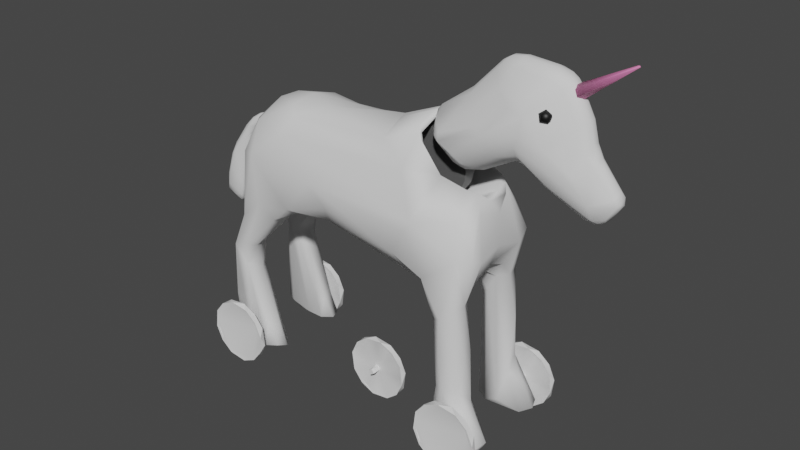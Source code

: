 # Source: Unicorn.blend  (saved by Blender 3.3.6; exported with 4.5.12 LTS)
import bpy
from mathutils import Matrix  # noqa: F401  (used for matrix-valued properties, if any)

bpy.ops.wm.read_factory_settings(use_empty=True)
scene = bpy.context.scene
scene.name = 'Scene'

# ---- collections
col_collection = bpy.data.collections.new('Collection'); scene.collection.children.link(col_collection)
col_wheel = bpy.data.collections.new('Wheel'); scene.collection.children.link(col_wheel)

# ---- materials (node trees are filled in below, after node groups)
mat_eye = bpy.data.materials.new('Eye')
mat_eye.use_transparent_shadow = False
mat_material_001 = bpy.data.materials.new('Material.001')
mat_material_001.use_transparent_shadow = False
mat_material_002 = bpy.data.materials.new('Material.002')
mat_material_002.use_transparent_shadow = False
mat_metal = bpy.data.materials.new('Metal')
mat_metal.use_transparent_shadow = False

# ---- node groups
ng_auto_smooth = bpy.data.node_groups.new('Auto Smooth', 'GeometryNodeTree')
_s = ng_auto_smooth.interface.new_socket(name='Geometry', in_out='OUTPUT', socket_type='NodeSocketGeometry')
_s = ng_auto_smooth.interface.new_socket(name='Geometry', in_out='INPUT', socket_type='NodeSocketGeometry')
_s = ng_auto_smooth.interface.new_socket(name='Angle', in_out='INPUT', socket_type='NodeSocketFloat')
_s.subtype = 'ANGLE'
_s.min_value = 0.0
_s.max_value = 3.142
ng_auto_smooth.is_modifier = True
_N = ng_auto_smooth.nodes; _L = ng_auto_smooth.links
n0 = _N.new('NodeGroupOutput'); n0.name = 'Group Output'; n0.location = (480, -100)
n1 = _N.new('NodeGroupInput'); n1.name = 'Group Input'; n1.location = (-420, -300)
n2 = _N.new('NodeGroupInput'); n2.name = 'Group Input.001'; n2.location = (-60, -100)
n3 = _N.new('GeometryNodeSetShadeSmooth'); n3.name = 'Set Shade Smooth'; n3.location = (120, -100)
n3.domain = 'EDGE'
n4 = _N.new('GeometryNodeSetShadeSmooth'); n4.name = 'Set Shade Smooth.001'; n4.location = (300, -100)
n5 = _N.new('GeometryNodeInputMeshEdgeAngle'); n5.name = 'Edge Angle'; n5.location = (-420, -220)
n6 = _N.new('GeometryNodeInputEdgeSmooth'); n6.name = 'Is Edge Smooth'; n6.location = (-60, -160)
n7 = _N.new('GeometryNodeInputShadeSmooth'); n7.name = 'Is Face Smooth'; n7.location = (-240, -340)
n8 = _N.new('FunctionNodeBooleanMath'); n8.name = 'Boolean Math'; n8.location = (-60, -220)
n9 = _N.new('FunctionNodeCompare'); n9.name = 'Compare'; n9.location = (-240, -180)
n9.operation = 'LESS_EQUAL'
_L.new(n5.outputs[0], n9.inputs[0])
_L.new(n4.outputs[0], n0.inputs[0])
_L.new(n1.outputs[1], n9.inputs[1])
_L.new(n9.outputs[0], n8.inputs[0])
_L.new(n7.outputs[0], n8.inputs[1])
_L.new(n2.outputs[0], n3.inputs[0])
_L.new(n6.outputs[0], n3.inputs[1])
_L.new(n3.outputs[0], n4.inputs[0])
_L.new(n8.outputs[0], n3.inputs[2])
n0.is_active_output = True

# ---- material node trees
mat_eye.use_nodes = True; mat_eye.node_tree.nodes.clear()
_N = mat_eye.node_tree.nodes; _L = mat_eye.node_tree.links
n0 = _N.new('ShaderNodeBsdfPrincipled'); n0.name = 'Principled BSDF'; n0.location = (10, 300)
n0.distribution = 'GGX'
n0.subsurface_method = 'RANDOM_WALK_SKIN'
n0.inputs[0].default_value = (0.003095, 0.003095, 0.003095, 1.0)
n0.inputs[3].default_value = 1.45
n0.inputs[27].default_value = (0.0, 0.0, 0.0, 1.0)
n0.inputs[28].default_value = 1.0
n1 = _N.new('ShaderNodeOutputMaterial'); n1.name = 'Material Output'; n1.location = (300, 300)
_L.new(n0.outputs[0], n1.inputs[0])
n1.is_active_output = True
mat_material_001.use_nodes = True; mat_material_001.node_tree.nodes.clear()
_N = mat_material_001.node_tree.nodes; _L = mat_material_001.node_tree.links
n0 = _N.new('ShaderNodeBsdfPrincipled'); n0.name = 'Principled BSDF'; n0.location = (10, 300)
n0.distribution = 'GGX'
n0.subsurface_method = 'RANDOM_WALK_SKIN'
n0.inputs[2].default_value = 1.0
n0.inputs[3].default_value = 1.45
n0.inputs[27].default_value = (0.0, 0.0, 0.0, 1.0)
n0.inputs[28].default_value = 1.0
n1 = _N.new('ShaderNodeOutputMaterial'); n1.name = 'Material Output'; n1.location = (300, 300)
_L.new(n0.outputs[0], n1.inputs[0])
n1.is_active_output = True
mat_material_002.use_nodes = True; mat_material_002.node_tree.nodes.clear()
_N = mat_material_002.node_tree.nodes; _L = mat_material_002.node_tree.links
n0 = _N.new('ShaderNodeBsdfPrincipled'); n0.name = 'Principled BSDF'; n0.location = (10, 300)
n0.distribution = 'GGX'
n0.subsurface_method = 'RANDOM_WALK_SKIN'
n0.inputs[0].default_value = (0.8, 0.2239, 0.4722, 1.0)
n0.inputs[3].default_value = 1.45
n0.inputs[27].default_value = (0.0, 0.0, 0.0, 1.0)
n0.inputs[28].default_value = 1.0
n1 = _N.new('ShaderNodeOutputMaterial'); n1.name = 'Material Output'; n1.location = (300, 300)
_L.new(n0.outputs[0], n1.inputs[0])
n1.is_active_output = True
mat_metal.use_nodes = True; mat_metal.node_tree.nodes.clear()
_N = mat_metal.node_tree.nodes; _L = mat_metal.node_tree.links
n0 = _N.new('ShaderNodeBsdfPrincipled'); n0.name = 'Principled BSDF'; n0.location = (10, 300)
n0.distribution = 'GGX'
n0.subsurface_method = 'RANDOM_WALK_SKIN'
n0.inputs[0].default_value = (0.1025, 0.1025, 0.1025, 1.0)
n0.inputs[3].default_value = 1.45
n0.inputs[27].default_value = (0.0, 0.0, 0.0, 1.0)
n0.inputs[28].default_value = 1.0
n1 = _N.new('ShaderNodeOutputMaterial'); n1.name = 'Material Output'; n1.location = (300, 300)
_L.new(n0.outputs[0], n1.inputs[0])
n1.is_active_output = True

# ---- world
world_world = bpy.data.worlds.new('World'); scene.world = world_world
world_world.use_nodes = True; world_world.node_tree.nodes.clear()
_N = world_world.node_tree.nodes; _L = world_world.node_tree.links
n0 = _N.new('ShaderNodeOutputWorld'); n0.name = 'World Output'; n0.location = (300, 300)
n1 = _N.new('ShaderNodeBackground'); n1.name = 'Background'; n1.location = (10, 300)
n1.inputs[0].default_value = (0.05088, 0.05088, 0.05088, 1.0)
_L.new(n1.outputs[0], n0.inputs[0])
n0.is_active_output = True
world_world.color = (0.05088, 0.05088, 0.05088)
world_world.use_sun_shadow = False
world_world.sun_shadow_jitter_overblur = 0.0

# ---- meshes
me_icosphere = bpy.data.meshes.new('Icosphere')
me_icosphere.from_pydata([(5.619e-19, 0.1164, -0.03463), (0.02689, 0.09689, -0.01409), (-0.01027, 0.08481, -0.01409), (-0.03324, 0.1164, -0.01409), (-0.01027, 0.148, -0.01409), (0.02689, 0.136, -0.01409), (0.01027, 0.08481, 0.01915), (-0.02689, 0.09689, 0.01915), (-0.02689, 0.136, 0.01915), (0.01027, 0.148, 0.01915), (0.03324, 0.1164, 0.01915), (5.619e-19, 0.1164, 0.03969)], [], [(0, 1, 2), (1, 0, 5), (0, 2, 3), (0, 3, 4), (0, 4, 5), (1, 5, 10), (2, 1, 6), (3, 2, 7), (4, 3, 8), (5, 4, 9), (1, 10, 6), (2, 6, 7), (3, 7, 8), (4, 8, 9), (5, 9, 10), (6, 10, 11), (7, 6, 11), (8, 7, 11), (9, 8, 11), (10, 9, 11)])
me_icosphere.polygons.foreach_set('use_smooth', [True] * 20)
_uv = me_icosphere.uv_layers.new(name='UVMap')
_uv.uv.foreach_set('vector', [0.1818, 0.0, 0.2727, 0.1575, 0.09091, 0.1575, 0.2727, 0.1575, 0.3636, 0.0, 0.4545, 0.1575, 0.9091, 0.0, 1.0, 0.1575, 0.8182, 0.1575, 0.7273, 0.0, 0.8182, 0.1575, 0.6364, 0.1575, 0.5455, 0.0, 0.6364, 0.1575, 0.4545, 0.1575, 0.2727, 0.1575, 0.4545, 0.1575, 0.3636, 0.3149, 0.09091, 0.1575, 0.2727, 0.1575, 0.1818, 0.3149, 0.8182, 0.1575, 1.0, 0.1575, 0.9091, 0.3149, 0.6364, 0.1575, 0.8182, 0.1575, 0.7273, 0.3149, 0.4545, 0.1575, 0.6364, 0.1575, 0.5455, 0.3149, 0.2727, 0.1575, 0.3636, 0.3149, 0.1818, 0.3149, 0.09091, 0.1575, 0.1818, 0.3149, 0.0, 0.3149, 0.8182, 0.1575, 0.9091, 0.3149, 0.7273, 0.3149, 0.6364, 0.1575, 0.7273, 0.3149, 0.5455, 0.3149, 0.4545, 0.1575, 0.5455, 0.3149, 0.3636, 0.3149, 0.1818, 0.3149, 0.3636, 0.3149, 0.2727, 0.4724, 0.0, 0.3149, 0.1818, 0.3149, 0.09091, 0.4724, 0.7273, 0.3149, 0.9091, 0.3149, 0.8182, 0.4724, 0.5455, 0.3149, 0.7273, 0.3149, 0.6364, 0.4724, 0.3636, 0.3149, 0.5455, 0.3149, 0.4545, 0.4724])
me_icosphere.materials.append(mat_eye)
me_icosphere.update()
me_cube = bpy.data.meshes.new('Cube')
me_cube.from_pydata([(-0.05187, -0.02497, 0.03099), (-0.0488, -0.02854, 0.08849), (-0.05187, 0.03565, 0.02457), (-0.05358, 0.03352, 0.09572), (0.02628, -0.02795, 0.02293), (0.05138, -0.03082, 0.07917), (0.023, 0.03146, 0.02071), (0.046, 0.02595, 0.07843), (-0.1194, -0.03232, -0.007817), (-0.1501, -0.03164, 0.04411), (-0.1207, 0.03219, -0.009331), (-0.1499, 0.02569, 0.04705), (-0.1712, -0.0343, -0.06361), (-0.2225, -0.03077, -0.0353), (-0.169, 0.02847, -0.05802), (-0.2209, 0.02648, -0.03644), (-0.2154, -0.0474, -0.2101), (-0.3167, -0.05855, -0.182), (-0.2397, 0.04136, -0.1843), (-0.3147, 0.04171, -0.1763), (-0.2549, -0.05177, -0.368), (-0.3551, -0.0737, -0.3031), (-0.3209, 0.01765, -0.3895), (-0.4049, 0.03842, -0.3667), (-0.2842, -0.04147, -0.5618), (-0.4106, -0.04611, -0.5251), (-0.3561, 0.06365, -0.5464), (-0.4281, 0.04674, -0.5291), (-0.05278, -0.03565, 0.06021), (-0.06214, 0.0421, 0.06109), (0.03659, 0.03494, 0.05027), (0.03659, -0.03612, 0.05027), (-0.1364, -0.04135, 0.01812), (-0.1364, 0.03419, 0.01812), (-0.1977, -0.03969, -0.05081), (-0.1977, 0.03289, -0.05081), (-0.2823, -0.06157, -0.1951), (-0.2889, 0.04949, -0.2057), (-0.3035, -0.05177, -0.3485), (-0.3631, 0.06261, -0.3881), (-0.3592, -0.02865, -0.5267), (-0.3802, 0.05438, -0.5641), (-0.05187, 3.151e-08, 0.02457), (-0.05369, 3.151e-08, 0.09585), (0.02777, -0.0005911, 0.01585), (0.04541, -0.0005911, 0.08469), (-0.1155, -0.003581, -0.01335), (-0.1572, -0.003581, 0.04959), (-0.1661, -0.003402, -0.06866), (-0.2293, -0.003402, -0.03297), (-0.2154, 0.0003332, -0.2101), (-0.3004, -0.01148, -0.1763), (-0.2442, -0.009281, -0.3846), (-0.3558, -0.03086, -0.3098), (-0.2933, 0.008402, -0.5994), (-0.4428, -0.01106, -0.5342), (-0.3541, 0.01446, -0.5471), (0.03659, -0.0005911, 0.05027)], [], [(42, 0, 8, 46), (29, 3, 7, 30), (57, 45, 5, 31), (31, 5, 1, 28), (42, 44, 4, 0), (45, 43, 1, 5), (47, 11, 15, 49), (29, 2, 10, 33), (28, 1, 9, 32), (43, 3, 11, 47), (49, 15, 19, 51), (46, 8, 12, 48), (33, 10, 14, 35), (32, 9, 13, 34), (37, 18, 22, 39), (48, 12, 16, 50), (35, 14, 18, 37), (34, 13, 17, 36), (53, 23, 27, 55), (36, 17, 21, 38), (51, 19, 23, 53), (50, 16, 20, 52), (56, 55, 27, 41), (52, 20, 24, 54), (39, 22, 26, 41), (38, 21, 25, 40), (20, 38, 40, 24), (23, 39, 41, 27), (54, 56, 41, 26), (16, 36, 38, 20), (12, 34, 36, 16), (15, 35, 37, 19), (19, 37, 39, 23), (8, 32, 34, 12), (11, 33, 35, 15), (0, 28, 32, 8), (3, 29, 33, 11), (4, 31, 28, 0), (44, 57, 31, 4), (2, 29, 30, 6), (6, 30, 57, 44), (24, 40, 56, 54), (22, 52, 54, 26), (40, 25, 55, 56), (18, 50, 52, 22), (17, 51, 53, 21), (21, 53, 55, 25), (14, 48, 50, 18), (10, 46, 48, 14), (13, 49, 51, 17), (1, 43, 47, 9), (9, 47, 49, 13), (7, 3, 43, 45), (2, 6, 44, 42), (30, 7, 45, 57), (2, 42, 46, 10)])
me_cube.polygons.foreach_set('use_smooth', [True] * 56)
_uv = me_cube.uv_layers.new(name='UVMap')
_uv.uv.foreach_set('vector', [0.125, 0.625, 0.125, 0.75, 0.125, 0.75, 0.125, 0.625, 0.5, 0.25, 0.625, 0.25, 0.625, 0.5, 0.5, 0.5, 0.5, 0.625, 0.625, 0.625, 0.625, 0.75, 0.5, 0.75, 0.5, 0.75, 0.625, 0.75, 0.625, 1.0, 0.5, 1.0, 0.125, 0.625, 0.375, 0.625, 0.375, 0.75, 0.125, 0.75, 0.625, 0.625, 0.875, 0.625, 0.875, 0.75, 0.625, 0.75, 0.875, 0.625, 0.875, 0.5, 0.875, 0.5, 0.875, 0.625, 0.5, 0.25, 0.375, 0.25, 0.375, 0.25, 0.5, 0.25, 0.5, 1.0, 0.625, 1.0, 0.625, 1.0, 0.5, 1.0, 0.875, 0.625, 0.875, 0.5, 0.875, 0.5, 0.875, 0.625, 0.875, 0.625, 0.875, 0.5, 0.875, 0.5, 0.875, 0.625, 0.125, 0.625, 0.125, 0.75, 0.125, 0.75, 0.125, 0.625, 0.5, 0.25, 0.375, 0.25, 0.375, 0.25, 0.5, 0.25, 0.5, 1.0, 0.625, 1.0, 0.625, 1.0, 0.5, 1.0, 0.5, 0.25, 0.375, 0.25, 0.375, 0.25, 0.5, 0.25, 0.125, 0.625, 0.125, 0.75, 0.125, 0.75, 0.125, 0.625, 0.5, 0.25, 0.375, 0.25, 0.375, 0.25, 0.5, 0.25, 0.5, 1.0, 0.625, 1.0, 0.625, 1.0, 0.5, 1.0, 0.875, 0.625, 0.875, 0.5, 0.875, 0.5, 0.875, 0.625, 0.5, 1.0, 0.625, 1.0, 0.625, 1.0, 0.5, 1.0, 0.875, 0.625, 0.875, 0.5, 0.875, 0.5, 0.875, 0.625, 0.125, 0.625, 0.125, 0.75, 0.125, 0.75, 0.125, 0.625, 0.5, 0.125, 0.625, 0.125, 0.625, 0.25, 0.5, 0.25, 0.125, 0.625, 0.125, 0.75, 0.125, 0.75, 0.125, 0.625, 0.5, 0.25, 0.375, 0.25, 0.375, 0.25, 0.5, 0.25, 0.5, 1.0, 0.625, 1.0, 0.625, 1.0, 0.5, 1.0, 0.375, 1.0, 0.5, 1.0, 0.5, 1.0, 0.375, 1.0, 0.625, 0.25, 0.5, 0.25, 0.5, 0.25, 0.625, 0.25, 0.375, 0.125, 0.5, 0.125, 0.5, 0.25, 0.375, 0.25, 0.375, 1.0, 0.5, 1.0, 0.5, 1.0, 0.375, 1.0, 0.375, 1.0, 0.5, 1.0, 0.5, 1.0, 0.375, 1.0, 0.625, 0.25, 0.5, 0.25, 0.5, 0.25, 0.625, 0.25, 0.625, 0.25, 0.5, 0.25, 0.5, 0.25, 0.625, 0.25, 0.375, 1.0, 0.5, 1.0, 0.5, 1.0, 0.375, 1.0, 0.625, 0.25, 0.5, 0.25, 0.5, 0.25, 0.625, 0.25, 0.375, 1.0, 0.5, 1.0, 0.5, 1.0, 0.375, 1.0, 0.625, 0.25, 0.5, 0.25, 0.5, 0.25, 0.625, 0.25, 0.375, 0.75, 0.5, 0.75, 0.5, 1.0, 0.375, 1.0, 0.375, 0.625, 0.5, 0.625, 0.5, 0.75, 0.375, 0.75, 0.375, 0.25, 0.5, 0.25, 0.5, 0.5, 0.375, 0.5, 0.375, 0.5, 0.5, 0.5, 0.5, 0.625, 0.375, 0.625, 0.375, 0.0, 0.5, 0.0, 0.5, 0.125, 0.375, 0.125, 0.125, 0.5, 0.125, 0.625, 0.125, 0.625, 0.125, 0.5, 0.5, 0.0, 0.625, 0.0, 0.625, 0.125, 0.5, 0.125, 0.125, 0.5, 0.125, 0.625, 0.125, 0.625, 0.125, 0.5, 0.875, 0.75, 0.875, 0.625, 0.875, 0.625, 0.875, 0.75, 0.875, 0.75, 0.875, 0.625, 0.875, 0.625, 0.875, 0.75, 0.125, 0.5, 0.125, 0.625, 0.125, 0.625, 0.125, 0.5, 0.125, 0.5, 0.125, 0.625, 0.125, 0.625, 0.125, 0.5, 0.875, 0.75, 0.875, 0.625, 0.875, 0.625, 0.875, 0.75, 0.875, 0.75, 0.875, 0.625, 0.875, 0.625, 0.875, 0.75, 0.875, 0.75, 0.875, 0.625, 0.875, 0.625, 0.875, 0.75, 0.625, 0.5, 0.875, 0.5, 0.875, 0.625, 0.625, 0.625, 0.125, 0.5, 0.375, 0.5, 0.375, 0.625, 0.125, 0.625, 0.5, 0.5, 0.625, 0.5, 0.625, 0.625, 0.5, 0.625, 0.125, 0.5, 0.125, 0.625, 0.125, 0.625, 0.125, 0.5])
me_cube.update()
me_cube_001 = bpy.data.meshes.new('Cube.001')
me_cube_001.from_pydata([(-0.7379, 0.0, 1.202), (-0.7281, 0.0, 1.569), (-0.7663, 0.314, 1.07), (-0.651, 0.2346, 1.502), (0.7836, 0.0, 0.9723), (0.8128, 0.0, 1.309), (0.7929, 0.314, 0.9143), (0.7857, 0.2536, 1.364), (0.2804, 0.2375, 0.9659), (-0.14, 0.2375, 1.082), (-0.2427, 0.2346, 1.564), (0.2815, 0.2346, 1.537), (-0.14, 0.0, 0.9486), (0.2804, 0.0, 0.8323), (0.2217, 0.0, 1.657), (-0.2427, 0.0, 1.624), (-0.7624, 0.0, 1.332), (-0.7223, 0.314, 1.33), (0.8855, 0.314, 1.114), (0.8531, 0.0, 1.122), (-0.01171, 0.314, 1.286), (0.399, 0.314, 1.22), (-0.4541, 0.314, 0.9371), (-0.4478, 0.0, 1.651), (-0.4478, 0.2346, 1.592), (-0.4541, 0.0, 1.041), (-0.5094, 0.314, 1.267), (-0.8832, 0.314, 0.01962), (-0.4452, 0.314, 0.02121), (-0.3452, 0.2346, 1.578), (-0.3644, 0.0, 1.019), (-0.264, 0.314, 1.246), (-0.3644, 0.314, 1.019), (-0.3452, 0.0, 1.638), (-0.5957, 0.314, 0.8138), (-0.7718, 0.314, 0.9031), (-0.6962, 0.314, 0.6909), (-0.873, 0.314, 0.7356), (-0.7277, 0.314, 0.5611), (-0.8583, 0.314, 0.5646), (-0.6099, 0.314, 0.2831), (-0.9084, 0.314, 0.2831), (-0.7663, 0.1213, 1.07), (-0.7281, 0.05773, 1.569), (0.7929, 0.1213, 0.9143), (0.8128, 0.05773, 1.309), (0.2217, 0.05773, 1.657), (-0.2427, 0.05773, 1.624), (-0.14, 0.1213, 0.9486), (0.2804, 0.1213, 0.8323), (0.903, 0.1213, 1.107), (-0.804, 0.1585, 1.348), (-0.4541, 0.1213, 0.9371), (-0.4478, 0.05773, 1.651), (-0.8832, 0.1213, 0.01962), (-0.4452, 0.1213, 0.02121), (-0.3452, 0.05773, 1.638), (-0.3644, 0.1213, 1.019), (-0.5957, 0.1213, 0.8138), (-0.7718, 0.1213, 0.9031), (-0.6962, 0.1213, 0.6909), (-0.873, 0.1213, 0.7356), (-0.7277, 0.1213, 0.5611), (-0.8583, 0.1213, 0.5646), (-0.6099, 0.1213, 0.2831), (-0.9084, 0.1213, 0.2831), (-0.3305, 0.2346, 1.576), (-0.3322, 0.0, 1.009), (-0.2278, 0.314, 1.252), (-0.3322, 0.2889, 1.009), (-0.3305, 0.0, 1.636), (-0.3305, 0.05773, 1.636), (-0.3322, 0.1213, 1.009), (0.5738, 0.2024, 1.368), (0.5543, 0.0, 0.9051), (0.5543, 0.314, 0.9051), (0.5745, 0.314, 1.188), (0.5543, 0.1213, 0.9051), (0.834, 0.0, 1.37), (0.834, 0.06038, 1.37), (0.7955, 0.1567, 1.44), (0.5882, 0.1772, 1.47), (0.4507, 0.045, 1.795), (0.4366, 0.1901, 1.737), (0.4507, 0.0, 1.795), (1.021, 0.3523, 0.007178), (1.021, 0.1216, 0.007178), (0.5782, 0.3523, 0.005151), (0.5782, 0.1216, 0.005151), (0.8099, 0.1212, 0.718), (0.8099, 0.3082, 0.718), (0.6354, 0.1212, 0.7224), (0.6354, 0.3082, 0.7224), (0.8316, 0.1211, 0.3801), (0.6441, 0.1211, 0.3712), (0.6441, 0.2905, 0.3712), (0.8316, 0.2905, 0.3801), (0.8689, 0.1217, 0.2127), (0.622, 0.1217, 0.1941), (0.622, 0.3187, 0.1941), (0.8689, 0.3187, 0.2127), (-0.5629, 0.314, 0.1404), (-0.8958, 0.314, 0.1632), (-0.5629, 0.1213, 0.1404), (-0.8958, 0.1213, 0.1632), (0.8383, 0.3259, 0.5496), (0.8383, 0.1214, 0.5496), (0.6222, 0.1214, 0.5463), (0.6222, 0.3259, 0.5463), (0.9582, 0.1216, 0.1066), (0.6018, 0.1216, 0.07801), (0.6018, 0.3355, 0.07801), (0.9582, 0.3355, 0.1066), (0.5238, 0.2889, 0.897), (0.5238, 0.1213, 0.897), (0.4135, 0.2435, 1.405), (0.5238, 0.0, 0.897), (0.5549, 0.314, 1.191), (0.4562, 0.1896, 1.6), (0.7967, 0.0, 1.41), (0.7967, 0.0668, 1.41), (0.7653, 0.1453, 1.466), (0.5964, 0.162, 1.491), (0.4843, 0.05427, 1.756), (0.4729, 0.1725, 1.709), (0.4843, 0.0, 1.756), (0.4935, 0.172, 1.602), (0.7533, 0.0, 1.383), (0.7533, 0.0668, 1.383), (0.7219, 0.1453, 1.44), (0.553, 0.162, 1.464), (0.4409, 0.05427, 1.729), (0.4295, 0.1725, 1.682), (0.4409, 0.0, 1.729), (0.4502, 0.172, 1.575), (0.1333, 0.0, 1.053), (0.1333, 0.09044, 1.053), (0.102, 0.1689, 1.11), (-0.06701, 0.1857, 1.134), (-0.1791, 0.0779, 1.4), (-0.1905, 0.1962, 1.352), (-0.1791, 0.0, 1.4), (-0.1951, 0.1962, 1.215)], [], [(51, 43, 3, 17), (76, 73, 7, 18), (50, 45, 5, 19), (53, 43, 1, 23), (46, 47, 15, 14), (72, 48, 12, 67), (48, 49, 13, 12), (68, 66, 10, 20), (20, 10, 11, 21), (9, 20, 21, 8), (69, 68, 20, 9), (44, 50, 19, 4), (75, 76, 18, 6), (42, 51, 17, 2), (2, 17, 26, 22), (17, 3, 24, 26), (58, 52, 42, 59), (56, 53, 23, 33), (102, 101, 28, 27), (104, 102, 27, 54), (71, 56, 33, 70), (22, 26, 31, 32), (26, 24, 29, 31), (52, 57, 30, 25), (42, 2, 35, 59), (2, 22, 34, 35), (59, 35, 37, 61), (35, 34, 36, 37), (65, 64, 62, 63), (61, 37, 39, 63), (37, 36, 38, 39), (104, 54, 55, 103), (0, 42, 52, 25), (63, 39, 41, 65), (39, 38, 40, 41), (61, 60, 58, 59), (63, 62, 60, 61), (38, 62, 64, 40), (36, 60, 62, 38), (34, 58, 60, 36), (22, 52, 58, 34), (22, 32, 57, 52), (66, 29, 56, 71), (101, 103, 55, 28), (27, 28, 55, 54), (29, 24, 53, 56), (0, 16, 51, 42), (6, 18, 50, 44), (9, 8, 49, 48), (69, 9, 48, 72), (11, 10, 47, 46), (24, 3, 43, 53), (112, 109, 86, 85), (18, 7, 45, 50), (16, 1, 43, 51), (32, 69, 72, 57), (10, 66, 71, 47), (47, 71, 70, 15), (32, 31, 68, 69), (31, 29, 66, 68), (57, 72, 67, 30), (113, 75, 77, 114), (113, 117, 76, 75), (114, 77, 74, 116), (117, 115, 73, 76), (46, 14, 84, 82), (115, 11, 83, 118), (11, 46, 82, 83), (7, 73, 81, 80), (45, 7, 80, 79), (5, 45, 79, 78), (87, 85, 86, 88), (110, 111, 87, 88), (111, 112, 85, 87), (75, 6, 90, 92), (77, 75, 92, 91), (6, 44, 89, 90), (108, 105, 96, 95), (109, 97, 98, 110), (107, 108, 95, 94), (93, 106, 107, 94), (105, 106, 93, 96), (106, 89, 91, 107), (95, 96, 100, 99), (97, 93, 94, 98), (94, 95, 99, 98), (89, 44, 77, 91), (96, 93, 97, 100), (74, 77, 44, 4), (40, 64, 103, 101), (65, 104, 103, 64), (65, 41, 102, 104), (41, 40, 101, 102), (90, 89, 106, 105), (91, 92, 108, 107), (92, 90, 105, 108), (86, 109, 110, 88), (99, 100, 112, 111), (98, 99, 111, 110), (100, 97, 109, 112), (73, 115, 118, 81), (21, 11, 115, 117), (49, 114, 116, 13), (8, 21, 117, 113), (8, 113, 114, 49), (79, 80, 121, 120), (83, 82, 123, 124), (82, 84, 125, 123), (78, 79, 120, 119), (80, 81, 122, 121), (118, 83, 124, 126), (81, 118, 126, 122), (121, 122, 130, 129), (122, 126, 134, 130), (126, 124, 132, 134), (120, 121, 129, 128), (124, 123, 131, 132), (123, 125, 133, 131), (119, 120, 128, 127), (134, 132, 140, 142), (128, 129, 137, 136), (132, 131, 139, 140), (131, 133, 141, 139), (127, 128, 136, 135), (129, 130, 138, 137), (130, 134, 142, 138)])
me_cube_001.polygons.foreach_set('use_smooth', [True] * 126)
_uv = me_cube_001.uv_layers.new(name='UVMap')
_uv.uv.foreach_set('vector', [0.5, 0.1557, 0.625, 0.1557, 0.625, 0.25, 0.5, 0.25, 0.5, 0.4583, 0.625, 0.4583, 0.625, 0.5, 0.5, 0.5, 0.5, 0.5943, 0.625, 0.5943, 0.625, 0.75, 0.5, 0.75, 0.8333, 0.5943, 0.875, 0.5943, 0.875, 0.75, 0.8333, 0.75, 0.7083, 0.5943, 0.7917, 0.5943, 0.7917, 0.75, 0.7083, 0.75, 0.1905, 0.5943, 0.2083, 0.5943, 0.2083, 0.75, 0.1905, 0.75, 0.2083, 0.5943, 0.2917, 0.5943, 0.2917, 0.75, 0.2083, 0.75, 0.5, 0.3155, 0.625, 0.3155, 0.625, 0.3333, 0.5, 0.3333, 0.5, 0.3333, 0.625, 0.3333, 0.625, 0.4167, 0.5, 0.4167, 0.375, 0.3333, 0.5, 0.3333, 0.5, 0.4167, 0.375, 0.4167, 0.375, 0.3155, 0.5, 0.3155, 0.5, 0.3333, 0.375, 0.3333, 0.375, 0.5943, 0.5, 0.5943, 0.5, 0.75, 0.375, 0.75, 0.375, 0.4583, 0.5, 0.4583, 0.5, 0.5, 0.375, 0.5, 0.375, 0.1557, 0.5, 0.1557, 0.5, 0.25, 0.375, 0.25, 0.375, 0.25, 0.5, 0.25, 0.5, 0.2917, 0.375, 0.2917, 0.5, 0.25, 0.625, 0.25, 0.625, 0.2917, 0.5, 0.2917, 0.1667, 0.5943, 0.1667, 0.5943, 0.375, 0.1557, 0.375, 0.1557, 0.8125, 0.5943, 0.8333, 0.5943, 0.8333, 0.75, 0.8125, 0.75, 0.375, 0.25, 0.375, 0.2917, 0.375, 0.2917, 0.375, 0.25, 0.375, 0.1557, 0.375, 0.25, 0.375, 0.25, 0.375, 0.1557, 0.8095, 0.5943, 0.8125, 0.5943, 0.8125, 0.75, 0.8095, 0.75, 0.375, 0.2917, 0.5, 0.2917, 0.5, 0.3125, 0.375, 0.3125, 0.5, 0.2917, 0.625, 0.2917, 0.625, 0.3125, 0.5, 0.3125, 0.1667, 0.5943, 0.1875, 0.5943, 0.1875, 0.75, 0.1667, 0.75, 0.375, 0.1557, 0.375, 0.25, 0.375, 0.25, 0.375, 0.1557, 0.375, 0.25, 0.375, 0.2917, 0.375, 0.2917, 0.375, 0.25, 0.375, 0.1557, 0.375, 0.25, 0.375, 0.25, 0.375, 0.1557, 0.375, 0.25, 0.375, 0.2917, 0.375, 0.2917, 0.375, 0.25, 0.375, 0.1557, 0.1667, 0.5943, 0.1667, 0.5943, 0.375, 0.1557, 0.375, 0.1557, 0.375, 0.25, 0.375, 0.25, 0.375, 0.1557, 0.375, 0.25, 0.375, 0.2917, 0.375, 0.2917, 0.375, 0.25, 0.375, 0.1557, 0.375, 0.1557, 0.1667, 0.5943, 0.1667, 0.5943, 0.375, 1.0, 0.375, 0.1557, 0.1667, 0.5943, 0.375, 0.9583, 0.375, 0.1557, 0.375, 0.25, 0.375, 0.25, 0.375, 0.1557, 0.375, 0.25, 0.375, 0.2917, 0.375, 0.2917, 0.375, 0.25, 0.375, 0.1557, 0.1667, 0.5943, 0.1667, 0.5943, 0.375, 0.1557, 0.375, 0.1557, 0.1667, 0.5943, 0.1667, 0.5943, 0.375, 0.1557, 0.1667, 0.5, 0.1667, 0.5943, 0.1667, 0.5943, 0.1667, 0.5, 0.1667, 0.5, 0.1667, 0.5943, 0.1667, 0.5943, 0.1667, 0.5, 0.1667, 0.5, 0.1667, 0.5943, 0.1667, 0.5943, 0.1667, 0.5, 0.1667, 0.5, 0.1667, 0.5943, 0.1667, 0.5943, 0.1667, 0.5, 0.1667, 0.5, 0.1875, 0.5, 0.1875, 0.5943, 0.1667, 0.5943, 0.8095, 0.5, 0.8125, 0.5, 0.8125, 0.5943, 0.8095, 0.5943, 0.1667, 0.5, 0.1667, 0.5943, 0.1667, 0.5943, 0.1667, 0.5, 0.125, 0.5, 0.1667, 0.5, 0.1667, 0.5943, 0.125, 0.5943, 0.8125, 0.5, 0.8333, 0.5, 0.8333, 0.5943, 0.8125, 0.5943, 0.375, 0.0, 0.5, 0.0, 0.5, 0.1557, 0.375, 0.1557, 0.375, 0.5, 0.5, 0.5, 0.5, 0.5943, 0.375, 0.5943, 0.2083, 0.5, 0.2917, 0.5, 0.2917, 0.5943, 0.2083, 0.5943, 0.1905, 0.5, 0.2083, 0.5, 0.2083, 0.5943, 0.1905, 0.5943, 0.7083, 0.5, 0.7917, 0.5, 0.7917, 0.5943, 0.7083, 0.5943, 0.8333, 0.5, 0.875, 0.5, 0.875, 0.5943, 0.8333, 0.5943, 0.375, 0.5, 0.375, 0.5943, 0.375, 0.5943, 0.375, 0.5, 0.5, 0.5, 0.625, 0.5, 0.625, 0.5943, 0.5, 0.5943, 0.5, 0.0, 0.625, 0.0, 0.625, 0.1557, 0.5, 0.1557, 0.1875, 0.5, 0.1905, 0.5, 0.1905, 0.5943, 0.1875, 0.5943, 0.7917, 0.5, 0.8095, 0.5, 0.8095, 0.5943, 0.7917, 0.5943, 0.7917, 0.5943, 0.8095, 0.5943, 0.8095, 0.75, 0.7917, 0.75, 0.375, 0.3125, 0.5, 0.3125, 0.5, 0.3155, 0.375, 0.3155, 0.5, 0.3125, 0.625, 0.3125, 0.625, 0.3155, 0.5, 0.3155, 0.1875, 0.5943, 0.1905, 0.5943, 0.1905, 0.75, 0.1875, 0.75, 0.3287, 0.5, 0.3333, 0.5, 0.3333, 0.5943, 0.3287, 0.5943, 0.375, 0.4537, 0.5, 0.4537, 0.5, 0.4583, 0.375, 0.4583, 0.3287, 0.5943, 0.3333, 0.5943, 0.3333, 0.75, 0.3287, 0.75, 0.5, 0.4537, 0.625, 0.4363, 0.625, 0.4583, 0.5, 0.4583, 0.7083, 0.5943, 0.7083, 0.75, 0.7083, 0.75, 0.7083, 0.5943, 0.625, 0.4363, 0.625, 0.4167, 0.625, 0.4167, 0.625, 0.4363, 0.7083, 0.5, 0.7083, 0.5943, 0.7083, 0.5943, 0.7083, 0.5, 0.625, 0.5, 0.625, 0.4583, 0.625, 0.4583, 0.625, 0.5, 0.625, 0.5943, 0.625, 0.5, 0.625, 0.5, 0.625, 0.5943, 0.625, 0.75, 0.625, 0.5943, 0.625, 0.5943, 0.625, 0.75, 0.3333, 0.5, 0.375, 0.5, 0.375, 0.5943, 0.3333, 0.5943, 0.3333, 0.5943, 0.3333, 0.5, 0.3333, 0.5, 0.3333, 0.5943, 0.375, 0.4583, 0.375, 0.5, 0.375, 0.5, 0.375, 0.4583, 0.375, 0.4583, 0.375, 0.5, 0.375, 0.5, 0.375, 0.4583, 0.3333, 0.5943, 0.3333, 0.5, 0.3333, 0.5, 0.3333, 0.5943, 0.375, 0.5, 0.375, 0.5943, 0.375, 0.5943, 0.375, 0.5, 0.375, 0.4583, 0.375, 0.5, 0.375, 0.5, 0.375, 0.4583, 0.375, 0.5943, 0.375, 0.5943, 0.3333, 0.5943, 0.3333, 0.5943, 0.3333, 0.5943, 0.3333, 0.5, 0.3333, 0.5, 0.3333, 0.5943, 0.375, 0.5943, 0.375, 0.5943, 0.3333, 0.5943, 0.3333, 0.5943, 0.375, 0.5, 0.375, 0.5943, 0.375, 0.5943, 0.375, 0.5, 0.375, 0.5943, 0.375, 0.5943, 0.3333, 0.5943, 0.3333, 0.5943, 0.375, 0.4583, 0.375, 0.5, 0.375, 0.5, 0.375, 0.4583, 0.375, 0.5943, 0.375, 0.5943, 0.3333, 0.5943, 0.3333, 0.5943, 0.3333, 0.5943, 0.3333, 0.5, 0.3333, 0.5, 0.3333, 0.5943, 0.375, 0.5943, 0.375, 0.5943, 0.3333, 0.5943, 0.3333, 0.5943, 0.375, 0.5, 0.375, 0.5943, 0.375, 0.5943, 0.375, 0.5, 0.3333, 0.75, 0.3333, 0.5943, 0.375, 0.5943, 0.375, 0.75, 0.1667, 0.5, 0.1667, 0.5943, 0.1667, 0.5943, 0.1667, 0.5, 0.375, 0.1557, 0.375, 0.1557, 0.1667, 0.5943, 0.1667, 0.5943, 0.375, 0.1557, 0.375, 0.25, 0.375, 0.25, 0.375, 0.1557, 0.375, 0.25, 0.375, 0.2917, 0.375, 0.2917, 0.375, 0.25, 0.375, 0.5, 0.375, 0.5943, 0.375, 0.5943, 0.375, 0.5, 0.3333, 0.5943, 0.3333, 0.5, 0.3333, 0.5, 0.3333, 0.5943, 0.375, 0.4583, 0.375, 0.5, 0.375, 0.5, 0.375, 0.4583, 0.375, 0.5943, 0.375, 0.5943, 0.3333, 0.5943, 0.3333, 0.5943, 0.375, 0.4583, 0.375, 0.5, 0.375, 0.5, 0.375, 0.4583, 0.3333, 0.5943, 0.3333, 0.5, 0.3333, 0.5, 0.3333, 0.5943, 0.375, 0.5, 0.375, 0.5943, 0.375, 0.5943, 0.375, 0.5, 0.625, 0.4583, 0.625, 0.4363, 0.625, 0.4363, 0.625, 0.4583, 0.5, 0.4167, 0.625, 0.4167, 0.625, 0.4363, 0.5, 0.4537, 0.2917, 0.5943, 0.3287, 0.5943, 0.3287, 0.75, 0.2917, 0.75, 0.375, 0.4167, 0.5, 0.4167, 0.5, 0.4537, 0.375, 0.4537, 0.2917, 0.5, 0.3287, 0.5, 0.3287, 0.5943, 0.2917, 0.5943, 0.625, 0.5943, 0.625, 0.5, 0.625, 0.5, 0.625, 0.5943, 0.7083, 0.5, 0.7083, 0.5943, 0.7083, 0.5943, 0.7083, 0.5, 0.7083, 0.5943, 0.7083, 0.75, 0.7083, 0.75, 0.7083, 0.5943, 0.625, 0.75, 0.625, 0.5943, 0.625, 0.5943, 0.625, 0.75, 0.625, 0.5, 0.625, 0.4583, 0.625, 0.4583, 0.625, 0.5, 0.625, 0.4363, 0.625, 0.4167, 0.625, 0.4167, 0.625, 0.4363, 0.625, 0.4583, 0.625, 0.4363, 0.625, 0.4363, 0.625, 0.4583, 0.625, 0.5, 0.625, 0.4583, 0.625, 0.4583, 0.625, 0.5, 0.625, 0.4583, 0.625, 0.4363, 0.625, 0.4363, 0.625, 0.4583, 0.625, 0.4363, 0.625, 0.4167, 0.625, 0.4167, 0.625, 0.4363, 0.625, 0.5943, 0.625, 0.5, 0.625, 0.5, 0.625, 0.5943, 0.7083, 0.5, 0.7083, 0.5943, 0.7083, 0.5943, 0.7083, 0.5, 0.7083, 0.5943, 0.7083, 0.75, 0.7083, 0.75, 0.7083, 0.5943, 0.625, 0.75, 0.625, 0.5943, 0.625, 0.5943, 0.625, 0.75, 0.625, 0.4363, 0.625, 0.4167, 0.625, 0.4167, 0.625, 0.4363, 0.625, 0.5943, 0.625, 0.5, 0.625, 0.5, 0.625, 0.5943, 0.7083, 0.5, 0.7083, 0.5943, 0.7083, 0.5943, 0.7083, 0.5, 0.7083, 0.5943, 0.7083, 0.75, 0.7083, 0.75, 0.7083, 0.5943, 0.625, 0.75, 0.625, 0.5943, 0.625, 0.5943, 0.625, 0.75, 0.625, 0.5, 0.625, 0.4583, 0.625, 0.4583, 0.625, 0.5, 0.625, 0.4583, 0.625, 0.4363, 0.625, 0.4363, 0.625, 0.4583])
me_cube_001.materials.append(mat_material_001)
me_cube_001.update()
me_cylinder = bpy.data.meshes.new('Cylinder')
me_cylinder.from_pydata([(-0.002475, 0.03976, -0.1667), (-0.002475, 0.006893, 0.1702), (0.005283, 0.039, -0.1667), (-0.00113, 0.006761, 0.1702), (0.01274, 0.03674, -0.1667), (0.0001633, 0.006369, 0.1702), (0.01962, 0.03306, -0.1667), (0.001355, 0.005732, 0.1702), (0.02564, 0.02812, -0.1667), (0.0024, 0.004874, 0.1702), (0.03059, 0.02209, -0.1667), (0.003257, 0.00383, 0.1702), (0.03426, 0.01522, -0.1667), (0.003894, 0.002638, 0.1702), (0.03652, 0.007757, -0.1667), (0.004286, 0.001345, 0.1702), (0.03729, -2.861e-09, -0.1667), (0.004419, 3.333e-09, 0.1702), (0.03652, -0.007757, -0.1667), (0.004286, -0.001345, 0.1702), (0.03426, -0.01522, -0.1667), (0.003894, -0.002638, 0.1702), (0.03059, -0.02209, -0.1667), (0.003257, -0.00383, 0.1702), (0.02564, -0.02812, -0.1667), (0.0024, -0.004874, 0.1702), (0.01962, -0.03306, -0.1667), (0.001355, -0.005732, 0.1702), (0.01274, -0.03674, -0.1667), (0.0001633, -0.006369, 0.1702), (0.005283, -0.039, -0.1667), (-0.00113, -0.006761, 0.1702), (-0.002475, -0.03976, -0.1667), (-0.002475, -0.006893, 0.1702), (-0.01023, -0.039, -0.1667), (-0.003819, -0.006761, 0.1702), (-0.01769, -0.03674, -0.1667), (-0.005113, -0.006369, 0.1702), (-0.02457, -0.03306, -0.1667), (-0.006304, -0.005732, 0.1702), (-0.03059, -0.02812, -0.1667), (-0.007349, -0.004874, 0.1702), (-0.03554, -0.02209, -0.1667), (-0.008206, -0.00383, 0.1702), (-0.03921, -0.01522, -0.1667), (-0.008843, -0.002638, 0.1702), (-0.04147, -0.007757, -0.1667), (-0.009235, -0.001345, 0.1702), (-0.04224, -2.861e-09, -0.1667), (-0.009368, 3.333e-09, 0.1702), (-0.04147, 0.007757, -0.1667), (-0.009235, 0.001345, 0.1702), (-0.03921, 0.01522, -0.1667), (-0.008843, 0.002638, 0.1702), (-0.03554, 0.02209, -0.1667), (-0.008206, 0.00383, 0.1702), (-0.03059, 0.02812, -0.1667), (-0.007349, 0.004874, 0.1702), (-0.02457, 0.03306, -0.1667), (-0.006304, 0.005732, 0.1702), (-0.01769, 0.03674, -0.1667), (-0.005113, 0.006369, 0.1702), (-0.01023, 0.039, -0.1667), (-0.003819, 0.006761, 0.1702), (-0.002475, 0.002915, 0.1768), (-0.001906, 0.002859, 0.1768), (-0.001359, 0.002693, 0.1768), (-0.0008553, 0.002424, 0.1768), (-0.0004136, 0.002061, 0.1768), (-5.112e-05, 0.001619, 0.1768), (0.0002182, 0.001115, 0.1768), (0.0003841, 0.0005686, 0.1768), (0.0004401, 3.768e-09, 0.1768), (0.0003841, -0.0005686, 0.1768), (0.0002182, -0.001115, 0.1768), (-5.112e-05, -0.001619, 0.1768), (-0.0004136, -0.002061, 0.1768), (-0.0008553, -0.002424, 0.1768), (-0.001359, -0.002693, 0.1768), (-0.001906, -0.002859, 0.1768), (-0.002475, -0.002915, 0.1768), (-0.003043, -0.002859, 0.1768), (-0.00359, -0.002693, 0.1768), (-0.004094, -0.002424, 0.1768), (-0.004536, -0.002061, 0.1768), (-0.004898, -0.001619, 0.1768), (-0.005168, -0.001115, 0.1768), (-0.005333, -0.0005686, 0.1768), (-0.005389, 3.768e-09, 0.1768), (-0.005333, 0.0005686, 0.1768), (-0.005168, 0.001115, 0.1768), (-0.004898, 0.001619, 0.1768), (-0.004536, 0.002061, 0.1768), (-0.004094, 0.002424, 0.1768), (-0.00359, 0.002693, 0.1768), (-0.003043, 0.002859, 0.1768)], [], [(0, 1, 3, 2), (2, 3, 5, 4), (4, 5, 7, 6), (6, 7, 9, 8), (8, 9, 11, 10), (10, 11, 13, 12), (12, 13, 15, 14), (14, 15, 17, 16), (16, 17, 19, 18), (18, 19, 21, 20), (20, 21, 23, 22), (22, 23, 25, 24), (24, 25, 27, 26), (26, 27, 29, 28), (28, 29, 31, 30), (30, 31, 33, 32), (32, 33, 35, 34), (34, 35, 37, 36), (36, 37, 39, 38), (38, 39, 41, 40), (40, 41, 43, 42), (42, 43, 45, 44), (44, 45, 47, 46), (46, 47, 49, 48), (48, 49, 51, 50), (50, 51, 53, 52), (52, 53, 55, 54), (54, 55, 57, 56), (56, 57, 59, 58), (58, 59, 61, 60), (43, 41, 84, 85), (60, 61, 63, 62), (62, 63, 1, 0), (0, 2, 4, 6, 8, 10, 12, 14, 16, 18, 20, 22, 24, 26, 28, 30, 32, 34, 36, 38, 40, 42, 44, 46, 48, 50, 52, 54, 56, 58, 60, 62), (65, 64, 95, 94, 93, 92, 91, 90, 89, 88, 87, 86, 85, 84, 83, 82, 81, 80, 79, 78, 77, 76, 75, 74, 73, 72, 71, 70, 69, 68, 67, 66), (61, 59, 93, 94), (17, 15, 71, 72), (35, 33, 80, 81), (53, 51, 89, 90), (9, 7, 67, 68), (27, 25, 76, 77), (45, 43, 85, 86), (63, 61, 94, 95), (19, 17, 72, 73), (37, 35, 81, 82), (55, 53, 90, 91), (11, 9, 68, 69), (29, 27, 77, 78), (47, 45, 86, 87), (3, 1, 64, 65), (1, 63, 95, 64), (21, 19, 73, 74), (39, 37, 82, 83), (57, 55, 91, 92), (13, 11, 69, 70), (31, 29, 78, 79), (49, 47, 87, 88), (5, 3, 65, 66), (23, 21, 74, 75), (41, 39, 83, 84), (59, 57, 92, 93), (15, 13, 70, 71), (33, 31, 79, 80), (51, 49, 88, 89), (7, 5, 66, 67), (25, 23, 75, 76)])
me_cylinder.polygons.foreach_set('use_smooth', [True] * 66)
_uv = me_cylinder.uv_layers.new(name='UVMap')
_uv.uv.foreach_set('vector', [1.0, 0.5, 1.0, 1.0, 0.9688, 1.0, 0.9688, 0.5, 0.9688, 0.5, 0.9688, 1.0, 0.9375, 1.0, 0.9375, 0.5, 0.9375, 0.5, 0.9375, 1.0, 0.9062, 1.0, 0.9062, 0.5, 0.9062, 0.5, 0.9062, 1.0, 0.875, 1.0, 0.875, 0.5, 0.875, 0.5, 0.875, 1.0, 0.8438, 1.0, 0.8438, 0.5, 0.8438, 0.5, 0.8438, 1.0, 0.8125, 1.0, 0.8125, 0.5, 0.8125, 0.5, 0.8125, 1.0, 0.7812, 1.0, 0.7812, 0.5, 0.7812, 0.5, 0.7812, 1.0, 0.75, 1.0, 0.75, 0.5, 0.75, 0.5, 0.75, 1.0, 0.7188, 1.0, 0.7188, 0.5, 0.7188, 0.5, 0.7188, 1.0, 0.6875, 1.0, 0.6875, 0.5, 0.6875, 0.5, 0.6875, 1.0, 0.6562, 1.0, 0.6562, 0.5, 0.6562, 0.5, 0.6562, 1.0, 0.625, 1.0, 0.625, 0.5, 0.625, 0.5, 0.625, 1.0, 0.5938, 1.0, 0.5938, 0.5, 0.5938, 0.5, 0.5938, 1.0, 0.5625, 1.0, 0.5625, 0.5, 0.5625, 0.5, 0.5625, 1.0, 0.5312, 1.0, 0.5312, 0.5, 0.5312, 0.5, 0.5312, 1.0, 0.5, 1.0, 0.5, 0.5, 0.5, 0.5, 0.5, 1.0, 0.4688, 1.0, 0.4688, 0.5, 0.4688, 0.5, 0.4688, 1.0, 0.4375, 1.0, 0.4375, 0.5, 0.4375, 0.5, 0.4375, 1.0, 0.4062, 1.0, 0.4062, 0.5, 0.4062, 0.5, 0.4062, 1.0, 0.375, 1.0, 0.375, 0.5, 0.375, 0.5, 0.375, 1.0, 0.3438, 1.0, 0.3438, 0.5, 0.3438, 0.5, 0.3438, 1.0, 0.3125, 1.0, 0.3125, 0.5, 0.3125, 0.5, 0.3125, 1.0, 0.2812, 1.0, 0.2812, 0.5, 0.2812, 0.5, 0.2812, 1.0, 0.25, 1.0, 0.25, 0.5, 0.25, 0.5, 0.25, 1.0, 0.2188, 1.0, 0.2188, 0.5, 0.2188, 0.5, 0.2188, 1.0, 0.1875, 1.0, 0.1875, 0.5, 0.1875, 0.5, 0.1875, 1.0, 0.1562, 1.0, 0.1562, 0.5, 0.1562, 0.5, 0.1562, 1.0, 0.125, 1.0, 0.125, 0.5, 0.125, 0.5, 0.125, 1.0, 0.09375, 1.0, 0.09375, 0.5, 0.09375, 0.5, 0.09375, 1.0, 0.0625, 1.0, 0.0625, 0.5, 0.3438, 1.0, 0.375, 1.0, 0.375, 1.0, 0.3438, 1.0, 0.0625, 0.5, 0.0625, 1.0, 0.03125, 1.0, 0.03125, 0.5, 0.03125, 0.5, 0.03125, 1.0, 0.0, 1.0, 0.0, 0.5, 0.75, 0.49, 0.7968, 0.4854, 0.8418, 0.4717, 0.8833, 0.4496, 0.9197, 0.4197, 0.9496, 0.3833, 0.9717, 0.3418, 0.9854, 0.2968, 0.99, 0.25, 0.9854, 0.2032, 0.9717, 0.1582, 0.9496, 0.1167, 0.9197, 0.08029, 0.8833, 0.05045, 0.8418, 0.02827, 0.7968, 0.01461, 0.75, 0.01, 0.7032, 0.01461, 0.6582, 0.02827, 0.6167, 0.05045, 0.5803, 0.08029, 0.5504, 0.1167, 0.5283, 0.1582, 0.5146, 0.2032, 0.51, 0.25, 0.5146, 0.2968, 0.5283, 0.3418, 0.5504, 0.3833, 0.5803, 0.4197, 0.6167, 0.4496, 0.6582, 0.4717, 0.7032, 0.4854, 0.2968, 0.4854, 0.25, 0.49, 0.2032, 0.4854, 0.1582, 0.4717, 0.1167, 0.4496, 0.08029, 0.4197, 0.05045, 0.3833, 0.02827, 0.3418, 0.01461, 0.2968, 0.01, 0.25, 0.01461, 0.2032, 0.02827, 0.1582, 0.05045, 0.1167, 0.08029, 0.08029, 0.1167, 0.05045, 0.1582, 0.02827, 0.2032, 0.01461, 0.25, 0.01, 0.2968, 0.01461, 0.3418, 0.02827, 0.3833, 0.05045, 0.4197, 0.08029, 0.4496, 0.1167, 0.4717, 0.1582, 0.4854, 0.2032, 0.49, 0.25, 0.4854, 0.2968, 0.4717, 0.3418, 0.4496, 0.3833, 0.4197, 0.4197, 0.3833, 0.4496, 0.3418, 0.4717, 0.0625, 1.0, 0.09375, 1.0, 0.09375, 1.0, 0.0625, 1.0, 0.75, 1.0, 0.7812, 1.0, 0.7812, 1.0, 0.75, 1.0, 0.4688, 1.0, 0.5, 1.0, 0.5, 1.0, 0.4688, 1.0, 0.1875, 1.0, 0.2188, 1.0, 0.2188, 1.0, 0.1875, 1.0, 0.875, 1.0, 0.9062, 1.0, 0.9062, 1.0, 0.875, 1.0, 0.5938, 1.0, 0.625, 1.0, 0.625, 1.0, 0.5938, 1.0, 0.3125, 1.0, 0.3438, 1.0, 0.3438, 1.0, 0.3125, 1.0, 0.03125, 1.0, 0.0625, 1.0, 0.0625, 1.0, 0.03125, 1.0, 0.7188, 1.0, 0.75, 1.0, 0.75, 1.0, 0.7188, 1.0, 0.4375, 1.0, 0.4688, 1.0, 0.4688, 1.0, 0.4375, 1.0, 0.1562, 1.0, 0.1875, 1.0, 0.1875, 1.0, 0.1562, 1.0, 0.8438, 1.0, 0.875, 1.0, 0.875, 1.0, 0.8438, 1.0, 0.5625, 1.0, 0.5938, 1.0, 0.5938, 1.0, 0.5625, 1.0, 0.2812, 1.0, 0.3125, 1.0, 0.3125, 1.0, 0.2812, 1.0, 0.9688, 1.0, 1.0, 1.0, 1.0, 1.0, 0.9688, 1.0, 0.0, 1.0, 0.03125, 1.0, 0.03125, 1.0, 0.0, 1.0, 0.6875, 1.0, 0.7188, 1.0, 0.7188, 1.0, 0.6875, 1.0, 0.4062, 1.0, 0.4375, 1.0, 0.4375, 1.0, 0.4062, 1.0, 0.125, 1.0, 0.1562, 1.0, 0.1562, 1.0, 0.125, 1.0, 0.8125, 1.0, 0.8438, 1.0, 0.8438, 1.0, 0.8125, 1.0, 0.5312, 1.0, 0.5625, 1.0, 0.5625, 1.0, 0.5312, 1.0, 0.25, 1.0, 0.2812, 1.0, 0.2812, 1.0, 0.25, 1.0, 0.9375, 1.0, 0.9688, 1.0, 0.9688, 1.0, 0.9375, 1.0, 0.6562, 1.0, 0.6875, 1.0, 0.6875, 1.0, 0.6562, 1.0, 0.375, 1.0, 0.4062, 1.0, 0.4062, 1.0, 0.375, 1.0, 0.09375, 1.0, 0.125, 1.0, 0.125, 1.0, 0.09375, 1.0, 0.7812, 1.0, 0.8125, 1.0, 0.8125, 1.0, 0.7812, 1.0, 0.5, 1.0, 0.5312, 1.0, 0.5312, 1.0, 0.5, 1.0, 0.2188, 1.0, 0.25, 1.0, 0.25, 1.0, 0.2188, 1.0, 0.9062, 1.0, 0.9375, 1.0, 0.9375, 1.0, 0.9062, 1.0, 0.625, 1.0, 0.6562, 1.0, 0.6562, 1.0, 0.625, 1.0])
me_cylinder.materials.append(mat_material_002)
me_cylinder.update()
me_cube_002 = bpy.data.meshes.new('Cube.002')
me_cube_002.from_pydata([(1.317, 0.07011, 1.907), (1.113, 0.0644, 1.627), (1.347, 0.02402, 1.926), (1.216, 0.1477, 1.722), (1.347, 0.0, 1.926), (1.292, 0.0, 2.004), (1.02, 0.0, 1.698), (1.001, 0.1768, 1.761), (0.7394, 0.1301, 1.874), (0.6796, 0.0, 1.934), (1.02, 0.07845, 1.698), (0.6796, 0.05773, 1.934), (0.9555, 0.1768, 1.847), (1.206, 0.05035, 1.556), (1.262, 0.06927, 1.986), (0.9495, 0.06927, 2.115), (0.8897, 0.0, 2.163), (1.292, 0.0246, 2.004), (0.8897, 0.0246, 2.163), (1.206, 0.06927, 2.118), (1.237, 0.0, 2.137), (1.237, 0.0246, 2.137), (1.134, 0.1768, 1.796), (1.042, 0.1768, 1.966), (0.7789, 0.0, 2.048), (1.357, 0.02343, 1.781), (0.8387, 0.1063, 2.001), (0.7789, 0.04717, 2.048), (1.357, 0.0, 1.781), (1.547, 0.0, 1.59), (1.41, 0.0, 1.403), (1.407, 0.06036, 1.437), (1.41, 0.02225, 1.403), (1.519, 0.06036, 1.59), (1.547, 0.02225, 1.59), (1.464, 0.06036, 1.506), (1.48, 0.02225, 1.487), (1.48, 0.0, 1.487), (0.7551, 0.0, 1.51), (0.7551, 0.045, 1.51), (0.7034, 0.1413, 1.537), (0.6525, 0.1772, 1.607), (1.113, 0.0, 1.627), (0.4507, 0.045, 1.795), (0.5376, 0.1901, 1.696), (0.4507, 0.0, 1.795), (1.113, 0.1477, 1.627), (1.326, 0.05867, 1.763), (1.298, 0.1186, 1.647), (0.8413, 0.1521, 1.861), (1.042, 0.0, 2.158), (1.081, 0.06927, 2.131), (1.049, 0.0246, 2.157), (1.206, 0.1186, 1.556), (0.9344, 0.1396, 1.984), (1.206, 0.0, 1.556), (0.6022, 0.1901, 1.67), (0.7112, 0.0, 1.551), (0.7112, 0.05793, 1.551), (0.6744, 0.1265, 1.57), (0.6382, 0.152, 1.62), (0.4946, 0.05793, 1.754), (0.5564, 0.1612, 1.684), (0.4946, 0.0, 1.754), (0.6024, 0.1612, 1.665), (0.7593, 0.0, 1.528), (0.7593, 0.05012, 1.528), (0.7129, 0.1366, 1.552), (0.6673, 0.1688, 1.615), (0.4861, 0.05012, 1.784), (0.5641, 0.1804, 1.695), (0.4861, 0.0, 1.784), (0.6221, 0.1804, 1.672), (0.8817, 0.0, 1.71), (0.8817, 0.06757, 1.71), (0.8555, 0.1164, 1.724), (0.8297, 0.1346, 1.759), (0.7273, 0.06757, 1.855), (0.7714, 0.1411, 1.805), (0.7273, 0.0, 1.855), (0.8041, 0.1411, 1.791), (1.124, 0.123, 2.042), (0.8941, 0.08779, 2.058), (0.8343, 0.03589, 2.106), (1.198, 0.1073, 1.891), (0.8343, 0.0, 2.106), (1.513, 0.02225, 1.539), (1.492, 0.06036, 1.548), (1.513, 0.0, 1.539), (1.267, 0.1089, 1.814), (1.312, 0.08862, 1.705), (1.007, 0.1044, 2.058)], [], [(38, 39, 10, 6), (10, 7, 46, 1), (39, 40, 7, 10), (40, 41, 12, 7), (82, 83, 18, 15), (91, 82, 15, 51), (84, 81, 19, 14), (2, 4, 28, 25), (44, 43, 11, 8), (56, 44, 8, 49), (43, 45, 9, 11), (17, 5, 4, 2), (52, 18, 16, 50), (51, 15, 18, 52), (14, 19, 21, 17), (17, 21, 20, 5), (83, 85, 16, 18), (13, 53, 31, 32), (1, 46, 53, 13), (25, 28, 29, 34), (53, 48, 35, 31), (6, 10, 1, 42), (0, 2, 25, 47), (11, 9, 24, 27), (84, 14, 0, 89), (7, 12, 23, 22), (49, 8, 26, 54), (8, 11, 27, 26), (88, 86, 34, 29), (86, 87, 33, 34), (32, 31, 35, 36), (30, 32, 36, 37), (46, 3, 48, 53), (47, 25, 34, 33), (55, 13, 32, 30), (90, 47, 33, 87), (14, 17, 2, 0), (12, 49, 54, 23), (42, 1, 13, 55), (19, 51, 52, 21), (21, 52, 50, 20), (7, 22, 3, 46), (41, 56, 49, 12), (89, 0, 47, 90), (81, 91, 51, 19), (43, 44, 62, 61), (45, 43, 61, 63), (41, 40, 59, 60), (56, 41, 60, 64), (44, 56, 64, 62), (39, 38, 57, 58), (40, 39, 58, 59), (62, 64, 72, 70), (59, 58, 66, 67), (61, 62, 70, 69), (63, 61, 69, 71), (58, 57, 65, 66), (60, 59, 67, 68), (64, 60, 68, 72), (69, 70, 78, 77), (71, 69, 77, 79), (66, 65, 73, 74), (68, 67, 75, 76), (72, 68, 76, 80), (70, 72, 80, 78), (67, 66, 74, 75), (23, 54, 91, 81), (3, 89, 90, 48), (48, 90, 87, 35), (36, 35, 87, 86), (37, 36, 86, 88), (22, 84, 89, 3), (27, 24, 85, 83), (22, 23, 81, 84), (54, 26, 82, 91), (26, 27, 83, 82)])
me_cube_002.polygons.foreach_set('use_smooth', [True] * 76)
_uv = me_cube_002.uv_layers.new(name='UVMap')
_uv.uv.foreach_set('vector', [0.625, 0.75, 0.625, 0.5943, 0.625, 0.5943, 0.625, 0.75, 0.625, 0.5943, 0.625, 0.5, 0.625, 0.5, 0.625, 0.5943, 0.625, 0.5943, 0.625, 0.5, 0.625, 0.5, 0.625, 0.5943, 0.625, 0.5, 0.625, 0.4583, 0.625, 0.4583, 0.625, 0.5, 0.7083, 0.5, 0.7083, 0.5943, 0.7083, 0.5943, 0.7083, 0.5, 0.625, 0.4363, 0.625, 0.4167, 0.625, 0.4167, 0.625, 0.4363, 0.625, 0.5, 0.625, 0.4583, 0.625, 0.4583, 0.625, 0.5, 0.625, 0.5943, 0.625, 0.75, 0.625, 0.75, 0.625, 0.5943, 0.7083, 0.5, 0.7083, 0.5943, 0.7083, 0.5943, 0.7083, 0.5, 0.625, 0.4363, 0.625, 0.4167, 0.625, 0.4167, 0.625, 0.4363, 0.7083, 0.5943, 0.7083, 0.75, 0.7083, 0.75, 0.7083, 0.5943, 0.625, 0.5943, 0.625, 0.75, 0.625, 0.75, 0.625, 0.5943, 0.6887, 0.5943, 0.7083, 0.5943, 0.7083, 0.75, 0.6713, 0.75, 0.6887, 0.5, 0.7083, 0.5, 0.7083, 0.5943, 0.6887, 0.5943, 0.625, 0.5, 0.6667, 0.5, 0.6667, 0.5943, 0.625, 0.5943, 0.625, 0.5943, 0.6667, 0.5943, 0.6667, 0.75, 0.625, 0.75, 0.7083, 0.5943, 0.7083, 0.75, 0.7083, 0.75, 0.7083, 0.5943, 0.625, 0.5943, 0.625, 0.5, 0.625, 0.5, 0.625, 0.5943, 0.625, 0.5943, 0.625, 0.5, 0.625, 0.5, 0.625, 0.5943, 0.625, 0.5943, 0.625, 0.75, 0.625, 0.75, 0.625, 0.5943, 0.625, 0.5, 0.625, 0.5, 0.625, 0.5, 0.625, 0.5, 0.625, 0.75, 0.625, 0.5943, 0.625, 0.5943, 0.625, 0.75, 0.625, 0.5, 0.625, 0.5943, 0.625, 0.5943, 0.625, 0.5, 0.7083, 0.5943, 0.7083, 0.75, 0.7083, 0.75, 0.7083, 0.5943, 0.625, 0.5, 0.625, 0.5, 0.625, 0.5, 0.625, 0.5, 0.625, 0.5, 0.625, 0.4583, 0.625, 0.4583, 0.625, 0.5, 0.625, 0.4363, 0.625, 0.4167, 0.625, 0.4167, 0.625, 0.4363, 0.7083, 0.5, 0.7083, 0.5943, 0.7083, 0.5943, 0.7083, 0.5, 0.625, 0.75, 0.625, 0.5943, 0.625, 0.5943, 0.625, 0.75, 0.625, 0.5943, 0.625, 0.5, 0.625, 0.5, 0.625, 0.5943, 0.625, 0.5943, 0.625, 0.5, 0.625, 0.5, 0.625, 0.5943, 0.625, 0.75, 0.625, 0.5943, 0.625, 0.5943, 0.625, 0.75, 0.625, 0.5, 0.625, 0.5, 0.625, 0.5, 0.625, 0.5, 0.625, 0.5, 0.625, 0.5943, 0.625, 0.5943, 0.625, 0.5, 0.625, 0.75, 0.625, 0.5943, 0.625, 0.5943, 0.625, 0.75, 0.625, 0.5, 0.625, 0.5, 0.625, 0.5, 0.625, 0.5, 0.625, 0.5, 0.625, 0.5943, 0.625, 0.5943, 0.625, 0.5, 0.625, 0.4583, 0.625, 0.4363, 0.625, 0.4363, 0.625, 0.4583, 0.625, 0.75, 0.625, 0.5943, 0.625, 0.5943, 0.625, 0.75, 0.6667, 0.5, 0.6887, 0.5, 0.6887, 0.5943, 0.6667, 0.5943, 0.6667, 0.5943, 0.6887, 0.5943, 0.6713, 0.75, 0.6667, 0.75, 0.625, 0.5, 0.625, 0.5, 0.625, 0.5, 0.625, 0.5, 0.625, 0.4583, 0.625, 0.4363, 0.625, 0.4363, 0.625, 0.4583, 0.625, 0.5, 0.625, 0.5, 0.625, 0.5, 0.625, 0.5, 0.625, 0.4583, 0.625, 0.4363, 0.625, 0.4363, 0.625, 0.4583, 0.7083, 0.5943, 0.7083, 0.5, 0.7083, 0.5, 0.7083, 0.5943, 0.7083, 0.75, 0.7083, 0.5943, 0.7083, 0.5943, 0.7083, 0.75, 0.625, 0.4583, 0.625, 0.5, 0.625, 0.5, 0.625, 0.4583, 0.625, 0.4363, 0.625, 0.4583, 0.625, 0.4583, 0.625, 0.4363, 0.625, 0.4167, 0.625, 0.4363, 0.625, 0.4363, 0.625, 0.4167, 0.625, 0.5943, 0.625, 0.75, 0.625, 0.75, 0.625, 0.5943, 0.625, 0.5, 0.625, 0.5943, 0.625, 0.5943, 0.625, 0.5, 0.625, 0.4167, 0.625, 0.4363, 0.625, 0.4363, 0.625, 0.4167, 0.625, 0.5, 0.625, 0.5943, 0.625, 0.5943, 0.625, 0.5, 0.7083, 0.5943, 0.7083, 0.5, 0.7083, 0.5, 0.7083, 0.5943, 0.7083, 0.75, 0.7083, 0.5943, 0.7083, 0.5943, 0.7083, 0.75, 0.625, 0.5943, 0.625, 0.75, 0.625, 0.75, 0.625, 0.5943, 0.625, 0.4583, 0.625, 0.5, 0.625, 0.5, 0.625, 0.4583, 0.625, 0.4363, 0.625, 0.4583, 0.625, 0.4583, 0.625, 0.4363, 0.7083, 0.5943, 0.7083, 0.5, 0.7083, 0.5, 0.7083, 0.5943, 0.7083, 0.75, 0.7083, 0.5943, 0.7083, 0.5943, 0.7083, 0.75, 0.625, 0.5943, 0.625, 0.75, 0.625, 0.75, 0.625, 0.5943, 0.625, 0.4583, 0.625, 0.5, 0.625, 0.5, 0.625, 0.4583, 0.625, 0.4363, 0.625, 0.4583, 0.625, 0.4583, 0.625, 0.4363, 0.625, 0.4167, 0.625, 0.4363, 0.625, 0.4363, 0.625, 0.4167, 0.625, 0.5, 0.625, 0.5943, 0.625, 0.5943, 0.625, 0.5, 0.625, 0.4583, 0.625, 0.4363, 0.625, 0.4363, 0.625, 0.4583, 0.625, 0.5, 0.625, 0.5, 0.625, 0.5, 0.625, 0.5, 0.625, 0.5, 0.625, 0.5, 0.625, 0.5, 0.625, 0.5, 0.625, 0.5943, 0.625, 0.5, 0.625, 0.5, 0.625, 0.5943, 0.625, 0.75, 0.625, 0.5943, 0.625, 0.5943, 0.625, 0.75, 0.625, 0.5, 0.625, 0.5, 0.625, 0.5, 0.625, 0.5, 0.7083, 0.5943, 0.7083, 0.75, 0.7083, 0.75, 0.7083, 0.5943, 0.625, 0.5, 0.625, 0.4583, 0.625, 0.4583, 0.625, 0.5, 0.625, 0.4363, 0.625, 0.4167, 0.625, 0.4167, 0.625, 0.4363, 0.7083, 0.5, 0.7083, 0.5943, 0.7083, 0.5943, 0.7083, 0.5])
me_cube_002.materials.append(mat_material_001)
me_cube_002.update()
me_cylinder_002 = bpy.data.meshes.new('Cylinder.002')
me_cylinder_002.from_pydata([(0.0, 0.03757, 0.1965), (0.0, 0.0, 0.1965), (0.03833, 0.03757, 0.1927), (0.03833, 0.0, 0.1927), (0.0752, 0.03757, 0.1815), (0.0752, 0.0, 0.1815), (0.1045, 0.03757, 0.1752), (0.1045, 0.0, 0.1752), (0.1415, 0.03757, 0.1685), (0.1415, 0.0, 0.1685), (0.1923, 0.03757, 0.09998), (0.1923, 0.0, 0.09998), (0.1898, 0.03757, 0.06813), (0.1898, 0.0, 0.06813), (0.1927, 0.03757, 0.03833), (0.1927, 0.0, 0.03833), (0.1965, 0.03757, 0.0), (0.1965, 0.0, -2.235e-08), (0.1927, 0.03757, -0.03833), (0.1927, 0.0, -0.03833), (0.1815, 0.03757, -0.0752), (0.1815, 0.0, -0.0752), (0.1634, 0.03757, -0.1092), (0.1634, 0.0, -0.1092), (0.1389, 0.03757, -0.1389), (0.1389, 0.0, -0.1389), (0.1092, 0.03757, -0.1634), (0.1092, 0.0, -0.1634), (0.0752, 0.03757, -0.1815), (0.0752, 0.0, -0.1815), (0.03833, 0.03757, -0.1927), (0.03833, 0.0, -0.1927), (0.0, 0.03757, -0.1965), (0.0, 0.0, -0.1965), (-0.03833, 0.03757, -0.1927), (-0.03833, 0.0, -0.1927), (-0.0752, 0.03757, -0.1815), (-0.0752, 0.0, -0.1815), (-0.1092, 0.03757, -0.1634), (-0.1092, 0.0, -0.1634), (-0.1389, 0.03757, -0.1389), (-0.1389, 0.0, -0.1389), (-0.1634, 0.03757, -0.1092), (-0.1634, 0.0, -0.1092), (-0.1815, 0.03757, -0.0752), (-0.1815, 0.0, -0.0752), (-0.1927, 0.03757, -0.03833), (-0.1927, 0.0, -0.03833), (-0.1965, 0.03757, 0.0), (-0.1965, 0.0, -2.235e-08), (-0.1927, 0.03757, 0.03833), (-0.1927, 0.0, 0.03833), (-0.1815, 0.03757, 0.0752), (-0.1815, 0.0, 0.0752), (-0.1634, 0.03757, 0.1092), (-0.1634, 0.0, 0.1092), (-0.1389, 0.03757, 0.1389), (-0.1389, 0.0, 0.1389), (-0.1092, 0.03757, 0.1634), (-0.1092, 0.0, 0.1634), (-0.0752, 0.03757, 0.1815), (-0.0752, 0.0, 0.1815), (-0.03833, 0.03757, 0.1927), (-0.03833, 0.0, 0.1927), (0.236, 0.107, 0.2161), (0.236, 0.0, 0.2161), (0.2699, 0.107, 0.1698), (0.2699, 0.0, 0.1698), (0.2021, 0.1479, 0.3005), (0.1522, 0.0, 0.3968), (0.3038, 0.1479, 0.1616), (0.3708, 0.0, 0.08609)], [], [(0, 1, 3, 2), (2, 3, 5, 4), (4, 5, 7, 6), (6, 7, 9, 8), (11, 10, 66, 67), (10, 11, 13, 12), (12, 13, 15, 14), (14, 15, 17, 16), (16, 17, 19, 18), (18, 19, 21, 20), (20, 21, 23, 22), (22, 23, 25, 24), (24, 25, 27, 26), (26, 27, 29, 28), (28, 29, 31, 30), (30, 31, 33, 32), (32, 33, 35, 34), (34, 35, 37, 36), (36, 37, 39, 38), (38, 39, 41, 40), (40, 41, 43, 42), (42, 43, 45, 44), (44, 45, 47, 46), (46, 47, 49, 48), (48, 49, 51, 50), (50, 51, 53, 52), (52, 53, 55, 54), (54, 55, 57, 56), (56, 57, 59, 58), (58, 59, 61, 60), (60, 61, 63, 62), (62, 63, 1, 0), (0, 2, 4, 6, 8, 10, 12, 14, 16, 18, 20, 22, 24, 26, 28, 30, 32, 34, 36, 38, 40, 42, 44, 46, 48, 50, 52, 54, 56, 58, 60, 62), (64, 65, 69, 68), (10, 8, 64, 66), (8, 9, 65, 64), (68, 69, 71, 70), (67, 66, 70, 71), (66, 64, 68, 70)])
me_cylinder_002.polygons.foreach_set('use_smooth', [True] * 39)
_uv = me_cylinder_002.uv_layers.new(name='UVMap')
_uv.uv.foreach_set('vector', [1.0, 0.5, 1.0, 1.0, 0.9688, 1.0, 0.9688, 0.5, 0.9688, 0.5, 0.9688, 1.0, 0.9375, 1.0, 0.9375, 0.5, 0.9375, 0.5, 0.9375, 1.0, 0.9062, 1.0, 0.9062, 0.5, 0.9062, 0.5, 0.9062, 1.0, 0.875, 1.0, 0.875, 0.5, 0.8438, 1.0, 0.8438, 0.5, 0.8438, 0.5, 0.8438, 1.0, 0.8438, 0.5, 0.8438, 1.0, 0.8125, 1.0, 0.8125, 0.5, 0.8125, 0.5, 0.8125, 1.0, 0.7812, 1.0, 0.7812, 0.5, 0.7812, 0.5, 0.7812, 1.0, 0.75, 1.0, 0.75, 0.5, 0.75, 0.5, 0.75, 1.0, 0.7188, 1.0, 0.7188, 0.5, 0.7188, 0.5, 0.7188, 1.0, 0.6875, 1.0, 0.6875, 0.5, 0.6875, 0.5, 0.6875, 1.0, 0.6562, 1.0, 0.6562, 0.5, 0.6562, 0.5, 0.6562, 1.0, 0.625, 1.0, 0.625, 0.5, 0.625, 0.5, 0.625, 1.0, 0.5938, 1.0, 0.5938, 0.5, 0.5938, 0.5, 0.5938, 1.0, 0.5625, 1.0, 0.5625, 0.5, 0.5625, 0.5, 0.5625, 1.0, 0.5312, 1.0, 0.5312, 0.5, 0.5312, 0.5, 0.5312, 1.0, 0.5, 1.0, 0.5, 0.5, 0.5, 0.5, 0.5, 1.0, 0.4688, 1.0, 0.4688, 0.5, 0.4688, 0.5, 0.4688, 1.0, 0.4375, 1.0, 0.4375, 0.5, 0.4375, 0.5, 0.4375, 1.0, 0.4062, 1.0, 0.4062, 0.5, 0.4062, 0.5, 0.4062, 1.0, 0.375, 1.0, 0.375, 0.5, 0.375, 0.5, 0.375, 1.0, 0.3438, 1.0, 0.3438, 0.5, 0.3438, 0.5, 0.3438, 1.0, 0.3125, 1.0, 0.3125, 0.5, 0.3125, 0.5, 0.3125, 1.0, 0.2812, 1.0, 0.2812, 0.5, 0.2812, 0.5, 0.2812, 1.0, 0.25, 1.0, 0.25, 0.5, 0.25, 0.5, 0.25, 1.0, 0.2188, 1.0, 0.2188, 0.5, 0.2188, 0.5, 0.2188, 1.0, 0.1875, 1.0, 0.1875, 0.5, 0.1875, 0.5, 0.1875, 1.0, 0.1562, 1.0, 0.1562, 0.5, 0.1562, 0.5, 0.1562, 1.0, 0.125, 1.0, 0.125, 0.5, 0.125, 0.5, 0.125, 1.0, 0.09375, 1.0, 0.09375, 0.5, 0.09375, 0.5, 0.09375, 1.0, 0.0625, 1.0, 0.0625, 0.5, 0.0625, 0.5, 0.0625, 1.0, 0.03125, 1.0, 0.03125, 0.5, 0.03125, 0.5, 0.03125, 1.0, 0.0, 1.0, 0.0, 0.5, 0.75, 0.49, 0.7968, 0.4854, 0.8418, 0.4717, 0.8833, 0.4496, 0.9197, 0.4197, 0.9496, 0.3833, 0.9717, 0.3418, 0.9854, 0.2968, 0.99, 0.25, 0.9854, 0.2032, 0.9717, 0.1582, 0.9496, 0.1167, 0.9197, 0.08029, 0.8833, 0.05045, 0.8418, 0.02827, 0.7968, 0.01461, 0.75, 0.01, 0.7032, 0.01461, 0.6582, 0.02827, 0.6167, 0.05045, 0.5803, 0.08029, 0.5504, 0.1167, 0.5283, 0.1582, 0.5146, 0.2032, 0.51, 0.25, 0.5146, 0.2968, 0.5283, 0.3418, 0.5504, 0.3833, 0.5803, 0.4197, 0.6167, 0.4496, 0.6582, 0.4717, 0.7032, 0.4854, 0.875, 0.5, 0.875, 1.0, 0.875, 1.0, 0.875, 0.5, 0.9496, 0.3833, 0.9197, 0.4197, 0.9197, 0.4197, 0.9496, 0.3833, 0.875, 0.5, 0.875, 1.0, 0.875, 1.0, 0.875, 0.5, 0.875, 0.5, 0.875, 1.0, 0.8438, 1.0, 0.8438, 0.5, 0.8438, 1.0, 0.8438, 0.5, 0.8438, 0.5, 0.8438, 1.0, 0.9496, 0.3833, 0.9197, 0.4197, 0.9197, 0.4197, 0.9496, 0.3833])
me_cylinder_002.materials.append(mat_metal)
me_cylinder_002.update()
me_cylinder_001 = bpy.data.meshes.new('Cylinder.001')
me_cylinder_001.from_pydata([(0.0, 0.02233, 0.01925), (0.0, -0.03417, 0.01925), (0.003755, 0.02233, 0.01888), (0.003755, -0.03417, 0.01888), (0.007365, 0.02233, 0.01778), (0.007365, -0.03417, 0.01778), (0.01069, 0.02233, 0.016), (0.01069, -0.03417, 0.016), (0.01361, 0.02233, 0.01361), (0.01361, -0.03417, 0.01361), (0.016, 0.02233, 0.01069), (0.016, -0.03417, 0.01069), (0.01778, 0.02233, 0.007365), (0.01778, -0.03417, 0.007365), (0.01888, 0.02233, 0.003755), (0.01888, -0.03417, 0.003755), (0.01925, 0.02233, 1.523e-09), (0.01925, -0.03417, -1.523e-09), (0.01888, 0.02233, -0.003755), (0.01888, -0.03417, -0.003755), (0.01778, 0.02233, -0.007365), (0.01778, -0.03417, -0.007365), (0.016, 0.02233, -0.01069), (0.016, -0.03417, -0.01069), (0.01361, 0.02233, -0.01361), (0.01361, -0.03417, -0.01361), (0.01069, 0.02233, -0.016), (0.01069, -0.03417, -0.016), (0.007365, 0.02233, -0.01778), (0.007365, -0.03417, -0.01778), (0.003755, 0.02233, -0.01888), (0.003755, -0.03417, -0.01888), (0.0, 0.02233, -0.01925), (0.0, -0.03417, -0.01925), (-0.003755, 0.02233, -0.01888), (-0.003755, -0.03417, -0.01888), (-0.007365, 0.02233, -0.01778), (-0.007365, -0.03417, -0.01778), (-0.01069, 0.02233, -0.016), (-0.01069, -0.03417, -0.016), (-0.01361, 0.02233, -0.01361), (-0.01361, -0.03417, -0.01361), (-0.016, 0.02233, -0.01069), (-0.016, -0.03417, -0.01069), (-0.01778, 0.02233, -0.007365), (-0.01778, -0.03417, -0.007365), (-0.01888, 0.02233, -0.003755), (-0.01888, -0.03417, -0.003755), (-0.01925, 0.02233, 1.523e-09), (-0.01925, -0.03417, -1.523e-09), (-0.01888, 0.02233, 0.003755), (-0.01888, -0.03417, 0.003755), (-0.01778, 0.02233, 0.007365), (-0.01778, -0.03417, 0.007365), (-0.016, 0.02233, 0.01069), (-0.016, -0.03417, 0.01069), (-0.01361, 0.02233, 0.01361), (-0.01361, -0.03417, 0.01361), (-0.01069, 0.02233, 0.016), (-0.01069, -0.03417, 0.016), (-0.007365, 0.02233, 0.01778), (-0.007365, -0.03417, 0.01778), (-0.003755, 0.02233, 0.01888), (-0.003755, -0.03417, 0.01888), (0.0, 0.02233, 0.1833), (0.03576, 0.02233, 0.1798), (0.07015, 0.02233, 0.1694), (0.1018, 0.02233, 0.1524), (0.1296, 0.02233, 0.1296), (0.1524, 0.02233, 0.1018), (0.1694, 0.02233, 0.07015), (0.1798, 0.02233, 0.03576), (0.1833, 0.02233, 1.451e-08), (0.1798, 0.02233, -0.03576), (0.1694, 0.02233, -0.07015), (0.1524, 0.02233, -0.1018), (0.1296, 0.02233, -0.1296), (0.1018, 0.02233, -0.1524), (0.07015, 0.02233, -0.1694), (0.03576, 0.02233, -0.1798), (0.0, 0.02233, -0.1833), (-0.03576, 0.02233, -0.1798), (-0.07015, 0.02233, -0.1694), (-0.1018, 0.02233, -0.1524), (-0.1296, 0.02233, -0.1296), (-0.1524, 0.02233, -0.1018), (-0.1694, 0.02233, -0.07015), (-0.1798, 0.02233, -0.03576), (-0.1833, 0.02233, 1.451e-08), (-0.1798, 0.02233, 0.03576), (-0.1694, 0.02233, 0.07015), (-0.1524, 0.02233, 0.1018), (-0.1296, 0.02233, 0.1296), (-0.1018, 0.02233, 0.1524), (-0.07015, 0.02233, 0.1694), (-0.03576, 0.02233, 0.1798), (0.0, 0.01682, 0.1833), (0.03576, 0.01682, 0.1798), (0.07015, 0.01682, 0.1694), (0.1018, 0.01682, 0.1524), (0.1296, 0.01682, 0.1296), (0.1524, 0.01682, 0.1018), (0.1694, 0.01682, 0.07015), (0.1798, 0.01682, 0.03576), (0.1833, 0.01682, 1.434e-08), (0.1798, 0.01682, -0.03576), (0.1694, 0.01682, -0.07015), (0.1524, 0.01682, -0.1018), (0.1296, 0.01682, -0.1296), (0.1018, 0.01682, -0.1524), (0.07015, 0.01682, -0.1694), (0.03576, 0.01682, -0.1798), (0.0, 0.01682, -0.1833), (-0.03576, 0.01682, -0.1798), (-0.07015, 0.01682, -0.1694), (-0.1018, 0.01682, -0.1524), (-0.1296, 0.01682, -0.1296), (-0.1524, 0.01682, -0.1018), (-0.1694, 0.01682, -0.07015), (-0.1798, 0.01682, -0.03576), (-0.1833, 0.01682, 1.434e-08), (-0.1798, 0.01682, 0.03576), (-0.1694, 0.01682, 0.07015), (-0.1524, 0.01682, 0.1018), (-0.1296, 0.01682, 0.1296), (-0.1018, 0.01682, 0.1524), (-0.07015, 0.01682, 0.1694), (-0.03576, 0.01682, 0.1798), (0.0, 0.01682, 0.1954), (0.03812, 0.01682, 0.1916), (0.07478, 0.01682, 0.1805), (0.1086, 0.01682, 0.1625), (0.1382, 0.01682, 0.1382), (0.1625, 0.01682, 0.1086), (0.1805, 0.01682, 0.07478), (0.1916, 0.01682, 0.03812), (0.1954, 0.01682, 1.529e-08), (0.1916, 0.01682, -0.03812), (0.1805, 0.01682, -0.07478), (0.1625, 0.01682, -0.1086), (0.1382, 0.01682, -0.1382), (0.1086, 0.01682, -0.1625), (0.07478, 0.01682, -0.1805), (0.03812, 0.01682, -0.1916), (0.0, 0.01682, -0.1954), (-0.03812, 0.01682, -0.1916), (-0.07478, 0.01682, -0.1805), (-0.1086, 0.01682, -0.1625), (-0.1382, 0.01682, -0.1382), (-0.1625, 0.01682, -0.1086), (-0.1805, 0.01682, -0.07478), (-0.1916, 0.01682, -0.03812), (-0.1954, 0.01682, 1.529e-08), (-0.1916, 0.01682, 0.03812), (-0.1805, 0.01682, 0.07478), (-0.1625, 0.01682, 0.1086), (-0.1382, 0.01682, 0.1382), (-0.1086, 0.01682, 0.1625), (-0.07478, 0.01682, 0.1805), (-0.03812, 0.01682, 0.1916), (0.0, 0.05001, 0.1954), (0.03812, 0.05001, 0.1916), (0.07478, 0.05001, 0.1805), (0.1086, 0.05001, 0.1625), (0.1382, 0.05001, 0.1382), (0.1625, 0.05001, 0.1086), (0.1805, 0.05001, 0.07478), (0.1916, 0.05001, 0.03812), (0.1954, 0.05001, 1.609e-08), (0.1916, 0.05001, -0.03812), (0.1805, 0.05001, -0.07478), (0.1625, 0.05001, -0.1086), (0.1382, 0.05001, -0.1382), (0.1086, 0.05001, -0.1625), (0.07478, 0.05001, -0.1805), (0.03812, 0.05001, -0.1916), (0.0, 0.05001, -0.1954), (-0.03812, 0.05001, -0.1916), (-0.07478, 0.05001, -0.1805), (-0.1086, 0.05001, -0.1625), (-0.1382, 0.05001, -0.1382), (-0.1625, 0.05001, -0.1086), (-0.1805, 0.05001, -0.07478), (-0.1916, 0.05001, -0.03812), (-0.1954, 0.05001, 1.609e-08), (-0.1916, 0.05001, 0.03812), (-0.1805, 0.05001, 0.07478), (-0.1625, 0.05001, 0.1086), (-0.1382, 0.05001, 0.1382), (-0.1086, 0.05001, 0.1625), (-0.07478, 0.05001, 0.1805), (-0.03812, 0.05001, 0.1916), (0.0, 0.05001, 0.1835), (0.0358, 0.05001, 0.18), (0.07022, 0.05001, 0.1695), (0.1019, 0.05001, 0.1526), (0.1298, 0.05001, 0.1298), (0.1526, 0.05001, 0.1019), (0.1695, 0.05001, 0.07022), (0.18, 0.05001, 0.0358), (0.1835, 0.05001, 1.511e-08), (0.18, 0.05001, -0.0358), (0.1695, 0.05001, -0.07022), (0.1526, 0.05001, -0.1019), (0.1298, 0.05001, -0.1298), (0.1019, 0.05001, -0.1526), (0.07022, 0.05001, -0.1695), (0.0358, 0.05001, -0.18), (0.0, 0.05001, -0.1835), (-0.0358, 0.05001, -0.18), (-0.07022, 0.05001, -0.1695), (-0.1019, 0.05001, -0.1526), (-0.1298, 0.05001, -0.1298), (-0.1526, 0.05001, -0.1019), (-0.1695, 0.05001, -0.07022), (-0.18, 0.05001, -0.0358), (-0.1835, 0.05001, 1.511e-08), (-0.18, 0.05001, 0.0358), (-0.1695, 0.05001, 0.07022), (-0.1526, 0.05001, 0.1019), (-0.1298, 0.05001, 0.1298), (-0.1019, 0.05001, 0.1526), (-0.07022, 0.05001, 0.1695), (-0.0358, 0.05001, 0.18), (0.0, 0.04363, 0.1835), (0.0358, 0.04363, 0.18), (0.07022, 0.04363, 0.1695), (0.1019, 0.04363, 0.1526), (0.1298, 0.04363, 0.1298), (0.1526, 0.04363, 0.1019), (0.1695, 0.04363, 0.07022), (0.18, 0.04363, 0.0358), (0.1835, 0.04363, 1.497e-08), (0.18, 0.04363, -0.0358), (0.1695, 0.04363, -0.07022), (0.1526, 0.04363, -0.1019), (0.1298, 0.04363, -0.1298), (0.1019, 0.04363, -0.1526), (0.07022, 0.04363, -0.1695), (0.0358, 0.04363, -0.18), (0.0, 0.04363, -0.1835), (-0.0358, 0.04363, -0.18), (-0.07022, 0.04363, -0.1695), (-0.1019, 0.04363, -0.1526), (-0.1298, 0.04363, -0.1298), (-0.1526, 0.04363, -0.1019), (-0.1695, 0.04363, -0.07022), (-0.18, 0.04363, -0.0358), (-0.1835, 0.04363, 1.497e-08), (-0.18, 0.04363, 0.0358), (-0.1695, 0.04363, 0.07022), (-0.1526, 0.04363, 0.1019), (-0.1298, 0.04363, 0.1298), (-0.1019, 0.04363, 0.1526), (-0.07022, 0.04363, 0.1695), (-0.0358, 0.04363, 0.18)], [], [(0, 1, 3, 2), (2, 3, 5, 4), (4, 5, 7, 6), (6, 7, 9, 8), (8, 9, 11, 10), (10, 11, 13, 12), (12, 13, 15, 14), (14, 15, 17, 16), (16, 17, 19, 18), (18, 19, 21, 20), (20, 21, 23, 22), (22, 23, 25, 24), (24, 25, 27, 26), (26, 27, 29, 28), (28, 29, 31, 30), (30, 31, 33, 32), (32, 33, 35, 34), (34, 35, 37, 36), (36, 37, 39, 38), (38, 39, 41, 40), (40, 41, 43, 42), (42, 43, 45, 44), (44, 45, 47, 46), (46, 47, 49, 48), (48, 49, 51, 50), (50, 51, 53, 52), (52, 53, 55, 54), (54, 55, 57, 56), (56, 57, 59, 58), (58, 59, 61, 60), (3, 1, 63, 61, 59, 57, 55, 53, 51, 49, 47, 45, 43, 41, 39, 37, 35, 33, 31, 29, 27, 25, 23, 21, 19, 17, 15, 13, 11, 9, 7, 5), (60, 61, 63, 62), (62, 63, 1, 0), (18, 20, 74, 73), (90, 91, 123, 122), (36, 38, 83, 82), (54, 56, 92, 91), (10, 12, 70, 69), (28, 30, 79, 78), (46, 48, 88, 87), (2, 4, 66, 65), (20, 22, 75, 74), (38, 40, 84, 83), (56, 58, 93, 92), (12, 14, 71, 70), (30, 32, 80, 79), (48, 50, 89, 88), (4, 6, 67, 66), (22, 24, 76, 75), (40, 42, 85, 84), (58, 60, 94, 93), (14, 16, 72, 71), (32, 34, 81, 80), (50, 52, 90, 89), (6, 8, 68, 67), (24, 26, 77, 76), (42, 44, 86, 85), (60, 62, 95, 94), (16, 18, 73, 72), (34, 36, 82, 81), (52, 54, 91, 90), (8, 10, 69, 68), (26, 28, 78, 77), (44, 46, 87, 86), (0, 2, 65, 64), (62, 0, 64, 95), (98, 99, 131, 130), (77, 78, 110, 109), (64, 65, 97, 96), (91, 92, 124, 123), (78, 79, 111, 110), (65, 66, 98, 97), (92, 93, 125, 124), (79, 80, 112, 111), (66, 67, 99, 98), (93, 94, 126, 125), (80, 81, 113, 112), (67, 68, 100, 99), (94, 95, 127, 126), (81, 82, 114, 113), (68, 69, 101, 100), (95, 64, 96, 127), (82, 83, 115, 114), (69, 70, 102, 101), (83, 84, 116, 115), (70, 71, 103, 102), (84, 85, 117, 116), (71, 72, 104, 103), (85, 86, 118, 117), (72, 73, 105, 104), (86, 87, 119, 118), (73, 74, 106, 105), (87, 88, 120, 119), (74, 75, 107, 106), (88, 89, 121, 120), (75, 76, 108, 107), (89, 90, 122, 121), (76, 77, 109, 108), (133, 134, 166, 165), (125, 126, 158, 157), (112, 113, 145, 144), (99, 100, 132, 131), (126, 127, 159, 158), (113, 114, 146, 145), (100, 101, 133, 132), (127, 96, 128, 159), (114, 115, 147, 146), (101, 102, 134, 133), (115, 116, 148, 147), (102, 103, 135, 134), (116, 117, 149, 148), (103, 104, 136, 135), (117, 118, 150, 149), (104, 105, 137, 136), (118, 119, 151, 150), (105, 106, 138, 137), (119, 120, 152, 151), (106, 107, 139, 138), (120, 121, 153, 152), (107, 108, 140, 139), (121, 122, 154, 153), (108, 109, 141, 140), (122, 123, 155, 154), (109, 110, 142, 141), (96, 97, 129, 128), (123, 124, 156, 155), (110, 111, 143, 142), (97, 98, 130, 129), (124, 125, 157, 156), (111, 112, 144, 143), (168, 169, 201, 200), (147, 148, 180, 179), (134, 135, 167, 166), (148, 149, 181, 180), (135, 136, 168, 167), (149, 150, 182, 181), (136, 137, 169, 168), (150, 151, 183, 182), (137, 138, 170, 169), (151, 152, 184, 183), (138, 139, 171, 170), (152, 153, 185, 184), (139, 140, 172, 171), (153, 154, 186, 185), (140, 141, 173, 172), (154, 155, 187, 186), (141, 142, 174, 173), (128, 129, 161, 160), (155, 156, 188, 187), (142, 143, 175, 174), (129, 130, 162, 161), (156, 157, 189, 188), (143, 144, 176, 175), (130, 131, 163, 162), (157, 158, 190, 189), (144, 145, 177, 176), (131, 132, 164, 163), (158, 159, 191, 190), (145, 146, 178, 177), (132, 133, 165, 164), (159, 128, 160, 191), (146, 147, 179, 178), (203, 204, 236, 235), (182, 183, 215, 214), (169, 170, 202, 201), (183, 184, 216, 215), (170, 171, 203, 202), (184, 185, 217, 216), (171, 172, 204, 203), (185, 186, 218, 217), (172, 173, 205, 204), (186, 187, 219, 218), (173, 174, 206, 205), (160, 161, 193, 192), (187, 188, 220, 219), (174, 175, 207, 206), (161, 162, 194, 193), (188, 189, 221, 220), (175, 176, 208, 207), (162, 163, 195, 194), (189, 190, 222, 221), (176, 177, 209, 208), (163, 164, 196, 195), (190, 191, 223, 222), (177, 178, 210, 209), (164, 165, 197, 196), (191, 160, 192, 223), (178, 179, 211, 210), (165, 166, 198, 197), (179, 180, 212, 211), (166, 167, 199, 198), (180, 181, 213, 212), (167, 168, 200, 199), (181, 182, 214, 213), (224, 225, 226, 227, 228, 229, 230, 231, 232, 233, 234, 235, 236, 237, 238, 239, 240, 241, 242, 243, 244, 245, 246, 247, 248, 249, 250, 251, 252, 253, 254, 255), (217, 218, 250, 249), (204, 205, 237, 236), (218, 219, 251, 250), (205, 206, 238, 237), (192, 193, 225, 224), (219, 220, 252, 251), (206, 207, 239, 238), (193, 194, 226, 225), (220, 221, 253, 252), (207, 208, 240, 239), (194, 195, 227, 226), (221, 222, 254, 253), (208, 209, 241, 240), (195, 196, 228, 227), (222, 223, 255, 254), (209, 210, 242, 241), (196, 197, 229, 228), (223, 192, 224, 255), (210, 211, 243, 242), (197, 198, 230, 229), (211, 212, 244, 243), (198, 199, 231, 230), (212, 213, 245, 244), (199, 200, 232, 231), (213, 214, 246, 245), (200, 201, 233, 232), (214, 215, 247, 246), (201, 202, 234, 233), (215, 216, 248, 247), (202, 203, 235, 234), (216, 217, 249, 248)])
me_cylinder_001.polygons.foreach_set('use_smooth', [True] * 226)
_uv = me_cylinder_001.uv_layers.new(name='UVMap')
_uv.uv.foreach_set('vector', [1.0, 0.5, 1.0, 1.0, 0.9688, 1.0, 0.9688, 0.5, 0.9688, 0.5, 0.9688, 1.0, 0.9375, 1.0, 0.9375, 0.5, 0.9375, 0.5, 0.9375, 1.0, 0.9062, 1.0, 0.9062, 0.5, 0.9062, 0.5, 0.9062, 1.0, 0.875, 1.0, 0.875, 0.5, 0.875, 0.5, 0.875, 1.0, 0.8438, 1.0, 0.8438, 0.5, 0.8438, 0.5, 0.8438, 1.0, 0.8125, 1.0, 0.8125, 0.5, 0.8125, 0.5, 0.8125, 1.0, 0.7812, 1.0, 0.7812, 0.5, 0.7812, 0.5, 0.7812, 1.0, 0.75, 1.0, 0.75, 0.5, 0.75, 0.5, 0.75, 1.0, 0.7188, 1.0, 0.7188, 0.5, 0.7188, 0.5, 0.7188, 1.0, 0.6875, 1.0, 0.6875, 0.5, 0.6875, 0.5, 0.6875, 1.0, 0.6562, 1.0, 0.6562, 0.5, 0.6562, 0.5, 0.6562, 1.0, 0.625, 1.0, 0.625, 0.5, 0.625, 0.5, 0.625, 1.0, 0.5938, 1.0, 0.5938, 0.5, 0.5938, 0.5, 0.5938, 1.0, 0.5625, 1.0, 0.5625, 0.5, 0.5625, 0.5, 0.5625, 1.0, 0.5312, 1.0, 0.5312, 0.5, 0.5312, 0.5, 0.5312, 1.0, 0.5, 1.0, 0.5, 0.5, 0.5, 0.5, 0.5, 1.0, 0.4688, 1.0, 0.4688, 0.5, 0.4688, 0.5, 0.4688, 1.0, 0.4375, 1.0, 0.4375, 0.5, 0.4375, 0.5, 0.4375, 1.0, 0.4062, 1.0, 0.4062, 0.5, 0.4062, 0.5, 0.4062, 1.0, 0.375, 1.0, 0.375, 0.5, 0.375, 0.5, 0.375, 1.0, 0.3438, 1.0, 0.3438, 0.5, 0.3438, 0.5, 0.3438, 1.0, 0.3125, 1.0, 0.3125, 0.5, 0.3125, 0.5, 0.3125, 1.0, 0.2812, 1.0, 0.2812, 0.5, 0.2812, 0.5, 0.2812, 1.0, 0.25, 1.0, 0.25, 0.5, 0.25, 0.5, 0.25, 1.0, 0.2188, 1.0, 0.2188, 0.5, 0.2188, 0.5, 0.2188, 1.0, 0.1875, 1.0, 0.1875, 0.5, 0.1875, 0.5, 0.1875, 1.0, 0.1562, 1.0, 0.1562, 0.5, 0.1562, 0.5, 0.1562, 1.0, 0.125, 1.0, 0.125, 0.5, 0.125, 0.5, 0.125, 1.0, 0.09375, 1.0, 0.09375, 0.5, 0.09375, 0.5, 0.09375, 1.0, 0.0625, 1.0, 0.0625, 0.5, 0.2968, 0.4854, 0.25, 0.49, 0.2032, 0.4854, 0.1582, 0.4717, 0.1167, 0.4496, 0.08029, 0.4197, 0.05045, 0.3833, 0.02827, 0.3418, 0.01461, 0.2968, 0.01, 0.25, 0.01461, 0.2032, 0.02827, 0.1582, 0.05045, 0.1167, 0.08029, 0.08029, 0.1167, 0.05045, 0.1582, 0.02827, 0.2032, 0.01461, 0.25, 0.01, 0.2968, 0.01461, 0.3418, 0.02827, 0.3833, 0.05045, 0.4197, 0.08029, 0.4496, 0.1167, 0.4717, 0.1582, 0.4854, 0.2032, 0.49, 0.25, 0.4854, 0.2968, 0.4717, 0.3418, 0.4496, 0.3833, 0.4197, 0.4197, 0.3833, 0.4496, 0.3418, 0.4717, 0.0625, 0.5, 0.0625, 1.0, 0.03125, 1.0, 0.03125, 0.5, 0.03125, 0.5, 0.03125, 1.0, 0.0, 1.0, 0.0, 0.5, 0.7188, 0.5, 0.6875, 0.5, 0.6875, 0.5, 0.7188, 0.5, 0.1875, 0.5, 0.1562, 0.5, 0.1562, 0.5, 0.1875, 0.5, 0.4375, 0.5, 0.4062, 0.5, 0.4062, 0.5, 0.4375, 0.5, 0.1562, 0.5, 0.125, 0.5, 0.125, 0.5, 0.1562, 0.5, 0.8438, 0.5, 0.8125, 0.5, 0.8125, 0.5, 0.8438, 0.5, 0.5625, 0.5, 0.5312, 0.5, 0.5312, 0.5, 0.5625, 0.5, 0.2812, 0.5, 0.25, 0.5, 0.25, 0.5, 0.2812, 0.5, 0.9688, 0.5, 0.9375, 0.5, 0.9375, 0.5, 0.9688, 0.5, 0.6875, 0.5, 0.6562, 0.5, 0.6562, 0.5, 0.6875, 0.5, 0.4062, 0.5, 0.375, 0.5, 0.375, 0.5, 0.4062, 0.5, 0.125, 0.5, 0.09375, 0.5, 0.09375, 0.5, 0.125, 0.5, 0.8125, 0.5, 0.7812, 0.5, 0.7812, 0.5, 0.8125, 0.5, 0.5312, 0.5, 0.5, 0.5, 0.5, 0.5, 0.5312, 0.5, 0.25, 0.5, 0.2188, 0.5, 0.2188, 0.5, 0.25, 0.5, 0.9375, 0.5, 0.9062, 0.5, 0.9062, 0.5, 0.9375, 0.5, 0.6562, 0.5, 0.625, 0.5, 0.625, 0.5, 0.6562, 0.5, 0.375, 0.5, 0.3438, 0.5, 0.3438, 0.5, 0.375, 0.5, 0.09375, 0.5, 0.0625, 0.5, 0.0625, 0.5, 0.09375, 0.5, 0.7812, 0.5, 0.75, 0.5, 0.75, 0.5, 0.7812, 0.5, 0.5, 0.5, 0.4688, 0.5, 0.4688, 0.5, 0.5, 0.5, 0.2188, 0.5, 0.1875, 0.5, 0.1875, 0.5, 0.2188, 0.5, 0.9062, 0.5, 0.875, 0.5, 0.875, 0.5, 0.9062, 0.5, 0.625, 0.5, 0.5938, 0.5, 0.5938, 0.5, 0.625, 0.5, 0.3438, 0.5, 0.3125, 0.5, 0.3125, 0.5, 0.3438, 0.5, 0.0625, 0.5, 0.03125, 0.5, 0.03125, 0.5, 0.0625, 0.5, 0.75, 0.5, 0.7188, 0.5, 0.7188, 0.5, 0.75, 0.5, 0.4688, 0.5, 0.4375, 0.5, 0.4375, 0.5, 0.4688, 0.5, 0.1875, 0.5, 0.1562, 0.5, 0.1562, 0.5, 0.1875, 0.5, 0.875, 0.5, 0.8438, 0.5, 0.8438, 0.5, 0.875, 0.5, 0.5938, 0.5, 0.5625, 0.5, 0.5625, 0.5, 0.5938, 0.5, 0.3125, 0.5, 0.2812, 0.5, 0.2812, 0.5, 0.3125, 0.5, 1.0, 0.5, 0.9688, 0.5, 0.9688, 0.5, 1.0, 0.5, 0.03125, 0.5, 0.0, 0.5, 0.0, 0.5, 0.03125, 0.5, 0.9375, 0.5, 0.9062, 0.5, 0.9062, 0.5, 0.9375, 0.5, 0.5938, 0.5, 0.5625, 0.5, 0.5625, 0.5, 0.5938, 0.5, 1.0, 0.5, 0.9688, 0.5, 0.9688, 0.5, 1.0, 0.5, 0.1562, 0.5, 0.125, 0.5, 0.125, 0.5, 0.1562, 0.5, 0.5625, 0.5, 0.5312, 0.5, 0.5312, 0.5, 0.5625, 0.5, 0.9688, 0.5, 0.9375, 0.5, 0.9375, 0.5, 0.9688, 0.5, 0.125, 0.5, 0.09375, 0.5, 0.09375, 0.5, 0.125, 0.5, 0.5312, 0.5, 0.5, 0.5, 0.5, 0.5, 0.5312, 0.5, 0.9375, 0.5, 0.9062, 0.5, 0.9062, 0.5, 0.9375, 0.5, 0.09375, 0.5, 0.0625, 0.5, 0.0625, 0.5, 0.09375, 0.5, 0.5, 0.5, 0.4688, 0.5, 0.4688, 0.5, 0.5, 0.5, 0.9062, 0.5, 0.875, 0.5, 0.875, 0.5, 0.9062, 0.5, 0.0625, 0.5, 0.03125, 0.5, 0.03125, 0.5, 0.0625, 0.5, 0.4688, 0.5, 0.4375, 0.5, 0.4375, 0.5, 0.4688, 0.5, 0.875, 0.5, 0.8438, 0.5, 0.8438, 0.5, 0.875, 0.5, 0.03125, 0.5, 0.0, 0.5, 0.0, 0.5, 0.03125, 0.5, 0.4375, 0.5, 0.4062, 0.5, 0.4062, 0.5, 0.4375, 0.5, 0.8438, 0.5, 0.8125, 0.5, 0.8125, 0.5, 0.8438, 0.5, 0.4062, 0.5, 0.375, 0.5, 0.375, 0.5, 0.4062, 0.5, 0.8125, 0.5, 0.7812, 0.5, 0.7812, 0.5, 0.8125, 0.5, 0.375, 0.5, 0.3438, 0.5, 0.3438, 0.5, 0.375, 0.5, 0.7812, 0.5, 0.75, 0.5, 0.75, 0.5, 0.7812, 0.5, 0.3438, 0.5, 0.3125, 0.5, 0.3125, 0.5, 0.3438, 0.5, 0.75, 0.5, 0.7188, 0.5, 0.7188, 0.5, 0.75, 0.5, 0.3125, 0.5, 0.2812, 0.5, 0.2812, 0.5, 0.3125, 0.5, 0.7188, 0.5, 0.6875, 0.5, 0.6875, 0.5, 0.7188, 0.5, 0.2812, 0.5, 0.25, 0.5, 0.25, 0.5, 0.2812, 0.5, 0.6875, 0.5, 0.6562, 0.5, 0.6562, 0.5, 0.6875, 0.5, 0.25, 0.5, 0.2188, 0.5, 0.2188, 0.5, 0.25, 0.5, 0.6562, 0.5, 0.625, 0.5, 0.625, 0.5, 0.6562, 0.5, 0.2188, 0.5, 0.1875, 0.5, 0.1875, 0.5, 0.2188, 0.5, 0.625, 0.5, 0.5938, 0.5, 0.5938, 0.5, 0.625, 0.5, 0.8438, 0.5, 0.8125, 0.5, 0.8125, 0.5, 0.8438, 0.5, 0.09375, 0.5, 0.0625, 0.5, 0.0625, 0.5, 0.09375, 0.5, 0.5, 0.5, 0.4688, 0.5, 0.4688, 0.5, 0.5, 0.5, 0.9062, 0.5, 0.875, 0.5, 0.875, 0.5, 0.9062, 0.5, 0.0625, 0.5, 0.03125, 0.5, 0.03125, 0.5, 0.0625, 0.5, 0.4688, 0.5, 0.4375, 0.5, 0.4375, 0.5, 0.4688, 0.5, 0.875, 0.5, 0.8438, 0.5, 0.8438, 0.5, 0.875, 0.5, 0.03125, 0.5, 0.0, 0.5, 0.0, 0.5, 0.03125, 0.5, 0.4375, 0.5, 0.4062, 0.5, 0.4062, 0.5, 0.4375, 0.5, 0.8438, 0.5, 0.8125, 0.5, 0.8125, 0.5, 0.8438, 0.5, 0.4062, 0.5, 0.375, 0.5, 0.375, 0.5, 0.4062, 0.5, 0.8125, 0.5, 0.7812, 0.5, 0.7812, 0.5, 0.8125, 0.5, 0.375, 0.5, 0.3438, 0.5, 0.3438, 0.5, 0.375, 0.5, 0.7812, 0.5, 0.75, 0.5, 0.75, 0.5, 0.7812, 0.5, 0.3438, 0.5, 0.3125, 0.5, 0.3125, 0.5, 0.3438, 0.5, 0.75, 0.5, 0.7188, 0.5, 0.7188, 0.5, 0.75, 0.5, 0.3125, 0.5, 0.2812, 0.5, 0.2812, 0.5, 0.3125, 0.5, 0.7188, 0.5, 0.6875, 0.5, 0.6875, 0.5, 0.7188, 0.5, 0.2812, 0.5, 0.25, 0.5, 0.25, 0.5, 0.2812, 0.5, 0.6875, 0.5, 0.6562, 0.5, 0.6562, 0.5, 0.6875, 0.5, 0.25, 0.5, 0.2188, 0.5, 0.2188, 0.5, 0.25, 0.5, 0.6562, 0.5, 0.625, 0.5, 0.625, 0.5, 0.6562, 0.5, 0.2188, 0.5, 0.1875, 0.5, 0.1875, 0.5, 0.2188, 0.5, 0.625, 0.5, 0.5938, 0.5, 0.5938, 0.5, 0.625, 0.5, 0.1875, 0.5, 0.1562, 0.5, 0.1562, 0.5, 0.1875, 0.5, 0.5938, 0.5, 0.5625, 0.5, 0.5625, 0.5, 0.5938, 0.5, 1.0, 0.5, 0.9688, 0.5, 0.9688, 0.5, 1.0, 0.5, 0.1562, 0.5, 0.125, 0.5, 0.125, 0.5, 0.1562, 0.5, 0.5625, 0.5, 0.5312, 0.5, 0.5312, 0.5, 0.5625, 0.5, 0.9688, 0.5, 0.9375, 0.5, 0.9375, 0.5, 0.9688, 0.5, 0.125, 0.5, 0.09375, 0.5, 0.09375, 0.5, 0.125, 0.5, 0.5312, 0.5, 0.5, 0.5, 0.5, 0.5, 0.5312, 0.5, 0.75, 0.5, 0.7188, 0.5, 0.7188, 0.5, 0.75, 0.5, 0.4062, 0.5, 0.375, 0.5, 0.375, 0.5, 0.4062, 0.5, 0.8125, 0.5, 0.7812, 0.5, 0.7812, 0.5, 0.8125, 0.5, 0.375, 0.5, 0.3438, 0.5, 0.3438, 0.5, 0.375, 0.5, 0.7812, 0.5, 0.75, 0.5, 0.75, 0.5, 0.7812, 0.5, 0.3438, 0.5, 0.3125, 0.5, 0.3125, 0.5, 0.3438, 0.5, 0.75, 0.5, 0.7188, 0.5, 0.7188, 0.5, 0.75, 0.5, 0.3125, 0.5, 0.2812, 0.5, 0.2812, 0.5, 0.3125, 0.5, 0.7188, 0.5, 0.6875, 0.5, 0.6875, 0.5, 0.7188, 0.5, 0.2812, 0.5, 0.25, 0.5, 0.25, 0.5, 0.2812, 0.5, 0.6875, 0.5, 0.6562, 0.5, 0.6562, 0.5, 0.6875, 0.5, 0.25, 0.5, 0.2188, 0.5, 0.2188, 0.5, 0.25, 0.5, 0.6562, 0.5, 0.625, 0.5, 0.625, 0.5, 0.6562, 0.5, 0.2188, 0.5, 0.1875, 0.5, 0.1875, 0.5, 0.2188, 0.5, 0.625, 0.5, 0.5938, 0.5, 0.5938, 0.5, 0.625, 0.5, 0.1875, 0.5, 0.1562, 0.5, 0.1562, 0.5, 0.1875, 0.5, 0.5938, 0.5, 0.5625, 0.5, 0.5625, 0.5, 0.5938, 0.5, 1.0, 0.5, 0.9688, 0.5, 0.9688, 0.5, 1.0, 0.5, 0.1562, 0.5, 0.125, 0.5, 0.125, 0.5, 0.1562, 0.5, 0.5625, 0.5, 0.5312, 0.5, 0.5312, 0.5, 0.5625, 0.5, 0.9688, 0.5, 0.9375, 0.5, 0.9375, 0.5, 0.9688, 0.5, 0.125, 0.5, 0.09375, 0.5, 0.09375, 0.5, 0.125, 0.5, 0.5312, 0.5, 0.5, 0.5, 0.5, 0.5, 0.5312, 0.5, 0.9375, 0.5, 0.9062, 0.5, 0.9062, 0.5, 0.9375, 0.5, 0.09375, 0.5, 0.0625, 0.5, 0.0625, 0.5, 0.09375, 0.5, 0.5, 0.5, 0.4688, 0.5, 0.4688, 0.5, 0.5, 0.5, 0.9062, 0.5, 0.875, 0.5, 0.875, 0.5, 0.9062, 0.5, 0.0625, 0.5, 0.03125, 0.5, 0.03125, 0.5, 0.0625, 0.5, 0.4688, 0.5, 0.4375, 0.5, 0.4375, 0.5, 0.4688, 0.5, 0.875, 0.5, 0.8438, 0.5, 0.8438, 0.5, 0.875, 0.5, 0.03125, 0.5, 0.0, 0.5, 0.0, 0.5, 0.03125, 0.5, 0.4375, 0.5, 0.4062, 0.5, 0.4062, 0.5, 0.4375, 0.5, 0.6562, 0.5, 0.625, 0.5, 0.625, 0.5, 0.6562, 0.5, 0.3125, 0.5, 0.2812, 0.5, 0.2812, 0.5, 0.3125, 0.5, 0.7188, 0.5, 0.6875, 0.5, 0.6875, 0.5, 0.7188, 0.5, 0.2812, 0.5, 0.25, 0.5, 0.25, 0.5, 0.2812, 0.5, 0.6875, 0.5, 0.6562, 0.5, 0.6562, 0.5, 0.6875, 0.5, 0.25, 0.5, 0.2188, 0.5, 0.2188, 0.5, 0.25, 0.5, 0.6562, 0.5, 0.625, 0.5, 0.625, 0.5, 0.6562, 0.5, 0.2188, 0.5, 0.1875, 0.5, 0.1875, 0.5, 0.2188, 0.5, 0.625, 0.5, 0.5938, 0.5, 0.5938, 0.5, 0.625, 0.5, 0.1875, 0.5, 0.1562, 0.5, 0.1562, 0.5, 0.1875, 0.5, 0.5938, 0.5, 0.5625, 0.5, 0.5625, 0.5, 0.5938, 0.5, 1.0, 0.5, 0.9688, 0.5, 0.9688, 0.5, 1.0, 0.5, 0.1562, 0.5, 0.125, 0.5, 0.125, 0.5, 0.1562, 0.5, 0.5625, 0.5, 0.5312, 0.5, 0.5312, 0.5, 0.5625, 0.5, 0.9688, 0.5, 0.9375, 0.5, 0.9375, 0.5, 0.9688, 0.5, 0.125, 0.5, 0.09375, 0.5, 0.09375, 0.5, 0.125, 0.5, 0.5312, 0.5, 0.5, 0.5, 0.5, 0.5, 0.5312, 0.5, 0.9375, 0.5, 0.9062, 0.5, 0.9062, 0.5, 0.9375, 0.5, 0.09375, 0.5, 0.0625, 0.5, 0.0625, 0.5, 0.09375, 0.5, 0.5, 0.5, 0.4688, 0.5, 0.4688, 0.5, 0.5, 0.5, 0.9062, 0.5, 0.875, 0.5, 0.875, 0.5, 0.9062, 0.5, 0.0625, 0.5, 0.03125, 0.5, 0.03125, 0.5, 0.0625, 0.5, 0.4688, 0.5, 0.4375, 0.5, 0.4375, 0.5, 0.4688, 0.5, 0.875, 0.5, 0.8438, 0.5, 0.8438, 0.5, 0.875, 0.5, 0.03125, 0.5, 0.0, 0.5, 0.0, 0.5, 0.03125, 0.5, 0.4375, 0.5, 0.4062, 0.5, 0.4062, 0.5, 0.4375, 0.5, 0.8438, 0.5, 0.8125, 0.5, 0.8125, 0.5, 0.8438, 0.5, 0.4062, 0.5, 0.375, 0.5, 0.375, 0.5, 0.4062, 0.5, 0.8125, 0.5, 0.7812, 0.5, 0.7812, 0.5, 0.8125, 0.5, 0.375, 0.5, 0.3438, 0.5, 0.3438, 0.5, 0.375, 0.5, 0.7812, 0.5, 0.75, 0.5, 0.75, 0.5, 0.7812, 0.5, 0.3438, 0.5, 0.3125, 0.5, 0.3125, 0.5, 0.3438, 0.5, 0.75, 0.49, 0.7968, 0.4854, 0.8418, 0.4717, 0.8833, 0.4496, 0.9197, 0.4197, 0.9496, 0.3833, 0.9717, 0.3418, 0.9854, 0.2968, 0.99, 0.25, 0.9854, 0.2032, 0.9717, 0.1582, 0.9496, 0.1167, 0.9197, 0.08029, 0.8833, 0.05045, 0.8418, 0.02827, 0.7968, 0.01461, 0.75, 0.01, 0.7032, 0.01461, 0.6582, 0.02827, 0.6167, 0.05045, 0.5803, 0.08029, 0.5504, 0.1167, 0.5283, 0.1582, 0.5146, 0.2032, 0.51, 0.25, 0.5146, 0.2968, 0.5283, 0.3418, 0.5504, 0.3833, 0.5803, 0.4197, 0.6167, 0.4496, 0.6582, 0.4717, 0.7032, 0.4854, 0.2188, 0.5, 0.1875, 0.5, 0.1875, 0.5, 0.2188, 0.5, 0.625, 0.5, 0.5938, 0.5, 0.5938, 0.5, 0.625, 0.5, 0.1875, 0.5, 0.1562, 0.5, 0.1562, 0.5, 0.1875, 0.5, 0.5938, 0.5, 0.5625, 0.5, 0.5625, 0.5, 0.5938, 0.5, 1.0, 0.5, 0.9688, 0.5, 0.9688, 0.5, 1.0, 0.5, 0.1562, 0.5, 0.125, 0.5, 0.125, 0.5, 0.1562, 0.5, 0.5625, 0.5, 0.5312, 0.5, 0.5312, 0.5, 0.5625, 0.5, 0.9688, 0.5, 0.9375, 0.5, 0.9375, 0.5, 0.9688, 0.5, 0.125, 0.5, 0.09375, 0.5, 0.09375, 0.5, 0.125, 0.5, 0.5312, 0.5, 0.5, 0.5, 0.5, 0.5, 0.5312, 0.5, 0.9375, 0.5, 0.9062, 0.5, 0.9062, 0.5, 0.9375, 0.5, 0.09375, 0.5, 0.0625, 0.5, 0.0625, 0.5, 0.09375, 0.5, 0.5, 0.5, 0.4688, 0.5, 0.4688, 0.5, 0.5, 0.5, 0.9062, 0.5, 0.875, 0.5, 0.875, 0.5, 0.9062, 0.5, 0.0625, 0.5, 0.03125, 0.5, 0.03125, 0.5, 0.0625, 0.5, 0.4688, 0.5, 0.4375, 0.5, 0.4375, 0.5, 0.4688, 0.5, 0.875, 0.5, 0.8438, 0.5, 0.8438, 0.5, 0.875, 0.5, 0.03125, 0.5, 0.0, 0.5, 0.0, 0.5, 0.03125, 0.5, 0.4375, 0.5, 0.4062, 0.5, 0.4062, 0.5, 0.4375, 0.5, 0.8438, 0.5, 0.8125, 0.5, 0.8125, 0.5, 0.8438, 0.5, 0.4062, 0.5, 0.375, 0.5, 0.375, 0.5, 0.4062, 0.5, 0.8125, 0.5, 0.7812, 0.5, 0.7812, 0.5, 0.8125, 0.5, 0.375, 0.5, 0.3438, 0.5, 0.3438, 0.5, 0.375, 0.5, 0.7812, 0.5, 0.75, 0.5, 0.75, 0.5, 0.7812, 0.5, 0.3438, 0.5, 0.3125, 0.5, 0.3125, 0.5, 0.3438, 0.5, 0.75, 0.5, 0.7188, 0.5, 0.7188, 0.5, 0.75, 0.5, 0.3125, 0.5, 0.2812, 0.5, 0.2812, 0.5, 0.3125, 0.5, 0.7188, 0.5, 0.6875, 0.5, 0.6875, 0.5, 0.7188, 0.5, 0.2812, 0.5, 0.25, 0.5, 0.25, 0.5, 0.2812, 0.5, 0.6875, 0.5, 0.6562, 0.5, 0.6562, 0.5, 0.6875, 0.5, 0.25, 0.5, 0.2188, 0.5, 0.2188, 0.5, 0.25, 0.5])
me_cylinder_001.update()

# ---- objects
ob_wheel = bpy.data.objects.new('Wheel', None)
ob_wheel_001 = bpy.data.objects.new('Wheel.001', None)
ob_wheel_002 = bpy.data.objects.new('Wheel.002', None)
ob_wheel_003 = bpy.data.objects.new('Wheel.003', None)
ob_icosphere = bpy.data.objects.new('Icosphere', me_icosphere)
ob_cube = bpy.data.objects.new('Cube', me_cube)
ob_body = bpy.data.objects.new('Body', me_cube_001)
ob_empty = bpy.data.objects.new('Empty', None)
ob_empty_001 = bpy.data.objects.new('Empty.001', None)
ob_horn = bpy.data.objects.new('Horn', me_cylinder)
ob_head = bpy.data.objects.new('Head', me_cube_002)
ob_headattachment = bpy.data.objects.new('HeadAttachment', me_cylinder_002)
ob_cylinder_001 = bpy.data.objects.new('Cylinder.001', me_cylinder_001)

# ---- transforms, parenting, visibility, modifiers, constraints
ob_wheel.location = (0.8046, 0.3374, 0.1298)
ob_wheel.instance_type = 'COLLECTION'
ob_wheel_001.location = (0.8046, -0.3374, 0.1298)
ob_wheel_001.scale = (1.0, -1.0, 1.0)
ob_wheel_001.instance_type = 'COLLECTION'
ob_wheel_002.location = (-0.7763, 0.3174, 0.1298)
ob_wheel_002.instance_type = 'COLLECTION'
ob_wheel_003.location = (-0.7763, -0.3174, 0.1298)
ob_wheel_003.scale = (1.0, -1.0, 1.0)
ob_wheel_003.instance_type = 'COLLECTION'
ob_icosphere.parent = ob_head
ob_icosphere.location = (1.157, 2.601e-07, 1.936)
_m = ob_icosphere.modifiers.new('Mirror', 'MIRROR')
_m.use_axis = (False, True, False)
ob_cube.location = (-0.747, 1.818e-07, 1.353)
_m = ob_cube.modifiers.new('Subdivision', 'SUBSURF')
_m.levels = 2
_m = ob_cube.modifiers.new('Decimate', 'DECIMATE')
_m.ratio = 0.09524
ob_body.location = (0.0, 0.0, 0.0)
_m = ob_body.modifiers.new('Mirror', 'MIRROR')
_m.use_axis = (False, True, False)
_m.use_clip = True
_m = ob_body.modifiers.new('Subdivision', 'SUBSURF')
_m.levels = 2
_m = ob_body.modifiers.new('Decimate', 'DECIMATE')
_m.ratio = 0.06122
ob_empty.location = (0.004598, -2.498, 1.187)
ob_empty.rotation_euler = (1.571, 0.0, 3.142)
ob_empty.scale = (0.7489, 0.7489, 0.7489)
ob_empty.empty_display_type = 'IMAGE'
ob_empty.empty_display_size = 5.0
ob_empty.use_empty_image_alpha = True
ob_empty.color = (1.0, 1.0, 1.0, 0.5)
ob_empty_001.location = (1.388, -2.721, 1.931)
ob_empty_001.rotation_euler = (1.571, 0.0, 3.142)
ob_empty_001.scale = (-1.53, 1.53, 1.53)
ob_empty_001.empty_display_type = 'IMAGE'
ob_empty_001.empty_display_size = 5.0
ob_horn.parent = ob_head
ob_horn.location = (1.392, 2.866e-07, 2.133)
ob_horn.rotation_euler = (1.14e-07, 0.9993, 2.089e-07)
_m = ob_horn.modifiers.new('Decimate', 'DECIMATE')
_m.ratio = 0.1361
ob_head.parent = ob_headattachment
ob_head.location = (-0.468, 6.763e-10, -1.495)
_m = ob_head.modifiers.new('Mirror', 'MIRROR')
_m.use_axis = (False, True, False)
_m.use_clip = True
_m = ob_head.modifiers.new('Subdivision', 'SUBSURF')
_m.levels = 2
_m = ob_head.modifiers.new('Decimate', 'DECIMATE')
_m.ratio = 0.08163
ob_headattachment.location = (0.4562, 2.226e-07, 1.491)
_m = ob_headattachment.modifiers.new('Mirror', 'MIRROR')
_m.use_axis = (False, True, False)
_m.use_clip = True
_m = ob_headattachment.modifiers.new('Decimate', 'DECIMATE')
_m.ratio = 0.5306
_m = ob_headattachment.modifiers.new('Auto Smooth', 'NODES')
_m.node_group = ng_auto_smooth
_gi = [s.identifier for s in ng_auto_smooth.interface.items_tree if s.item_type == 'SOCKET' and s.in_out == 'INPUT']
_m[_gi[1]] = 0.5236  # Angle
ob_cylinder_001.location = (0.0, 0.0, 0.0)
_m = ob_cylinder_001.modifiers.new('Decimate', 'DECIMATE')
_m.ratio = 0.2653
_m = ob_cylinder_001.modifiers.new('Auto Smooth', 'NODES')
_m.node_group = ng_auto_smooth
_gi = [s.identifier for s in ng_auto_smooth.interface.items_tree if s.item_type == 'SOCKET' and s.in_out == 'INPUT']
_m[_gi[1]] = 0.5236  # Angle
ob_wheel.instance_collection = col_wheel
ob_wheel_001.instance_collection = col_wheel
ob_wheel_002.instance_collection = col_wheel
ob_wheel_003.instance_collection = col_wheel

# ---- collection membership
scene.collection.objects.link(ob_wheel)
scene.collection.objects.link(ob_wheel_001)
scene.collection.objects.link(ob_wheel_002)
scene.collection.objects.link(ob_wheel_003)
scene.collection.objects.link(ob_icosphere)
scene.collection.objects.link(ob_cube)
col_collection.objects.link(ob_body)
col_collection.objects.link(ob_empty)
col_collection.objects.link(ob_empty_001)
col_collection.objects.link(ob_horn)
col_collection.objects.link(ob_head)
col_collection.objects.link(ob_headattachment)
col_wheel.objects.link(ob_cylinder_001)

# ---- scene / render settings (as saved in the file)
scene.frame_start = 1; scene.frame_end = 250; scene.frame_set(0)
scene.render.engine = 'BLENDER_EEVEE_NEXT'
scene.cycles.sampling_pattern = 'TABULATED_SOBOL'
scene.cycles.use_light_tree = False
scene.view_settings.view_transform = 'Filmic'
bpy.context.view_layer.update()

# ---- added for rendering (the .blend has no active camera and no usable light): camera, sun
cam_auto = bpy.data.cameras.new('AutoCamera')
cam_auto.lens = 50.0
cam_auto.sensor_width = 36.0
cam_auto.clip_end = 1000.0
ob_auto_camera = bpy.data.objects.new('AutoCamera', cam_auto)
scene.collection.objects.link(ob_auto_camera)
ob_auto_camera.location = (3.63381, -4.12702, 3.78249)
ob_auto_camera.rotation_euler = (1.09748, -7.21219e-08, 0.694738)
scene.camera = ob_auto_camera
light_auto_sun = bpy.data.lights.new('AutoSun', 'SUN')
light_auto_sun.energy = 3.0
light_auto_sun.angle = 0.0523599
ob_auto_sun = bpy.data.objects.new('AutoSun', light_auto_sun)
scene.collection.objects.link(ob_auto_sun)
ob_auto_sun.rotation_euler = (0.872665, 0.174533, 0.523599)
bpy.context.view_layer.update()
